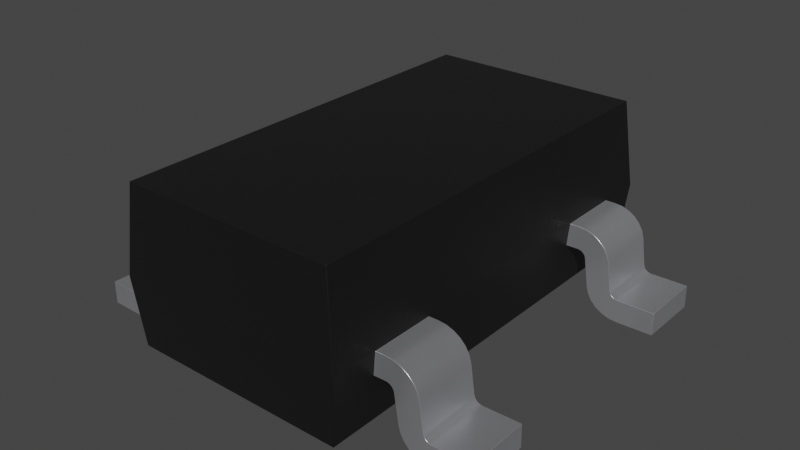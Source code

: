 # Source: SOT-23-5.blend  (saved by Blender 4.1.23; exported with 4.5.12 LTS)
import bpy
from mathutils import Matrix  # noqa: F401  (used for matrix-valued properties, if any)

bpy.ops.wm.read_factory_settings(use_empty=True)
scene = bpy.context.scene
scene.name = 'Scene'

# ---- collections
col_sot_23_5 = bpy.data.collections.new('SOT-23-5'); scene.collection.children.link(col_sot_23_5)

# ---- materials (node trees are filled in below, after node groups)
mat_metal_pins = bpy.data.materials.new('metal_pins')
mat_metal_pins.use_transparent_shadow = False
mat_metal_pins.preview_render_type = 'CUBE'
mat_plastic_chip = bpy.data.materials.new('plastic_chip')
mat_plastic_chip.use_transparent_shadow = False
mat_plastic_chip.preview_render_type = 'CUBE'

# ---- node groups
ng_auto_smooth_001 = bpy.data.node_groups.new('Auto Smooth.001', 'GeometryNodeTree')
_s = ng_auto_smooth_001.interface.new_socket(name='Geometry', in_out='OUTPUT', socket_type='NodeSocketGeometry')
_s = ng_auto_smooth_001.interface.new_socket(name='Geometry', in_out='INPUT', socket_type='NodeSocketGeometry')
_s = ng_auto_smooth_001.interface.new_socket(name='Angle', in_out='INPUT', socket_type='NodeSocketFloat')
_s.subtype = 'ANGLE'
_s.min_value = 0.0
_s.max_value = 3.142
ng_auto_smooth_001.is_modifier = True
_N = ng_auto_smooth_001.nodes; _L = ng_auto_smooth_001.links
n0 = _N.new('NodeGroupOutput'); n0.name = 'Group Output'; n0.location = (480, -100)
n1 = _N.new('NodeGroupInput'); n1.name = 'Group Input'; n1.location = (-420, -300)
n2 = _N.new('NodeGroupInput'); n2.name = 'Group Input.001'; n2.location = (-60, -100)
n3 = _N.new('GeometryNodeSetShadeSmooth'); n3.name = 'Set Shade Smooth'; n3.location = (120, -100)
n3.domain = 'EDGE'
n4 = _N.new('GeometryNodeSetShadeSmooth'); n4.name = 'Set Shade Smooth.001'; n4.location = (300, -100)
n5 = _N.new('GeometryNodeInputMeshEdgeAngle'); n5.name = 'Edge Angle'; n5.location = (-420, -220)
n6 = _N.new('GeometryNodeInputEdgeSmooth'); n6.name = 'Is Edge Smooth'; n6.location = (-60, -160)
n7 = _N.new('GeometryNodeInputShadeSmooth'); n7.name = 'Is Face Smooth'; n7.location = (-240, -340)
n8 = _N.new('FunctionNodeBooleanMath'); n8.name = 'Boolean Math'; n8.location = (-60, -220)
n9 = _N.new('FunctionNodeCompare'); n9.name = 'Compare'; n9.location = (-240, -180)
n9.operation = 'LESS_EQUAL'
_L.new(n5.outputs[0], n9.inputs[0])
_L.new(n4.outputs[0], n0.inputs[0])
_L.new(n1.outputs[1], n9.inputs[1])
_L.new(n9.outputs[0], n8.inputs[0])
_L.new(n7.outputs[0], n8.inputs[1])
_L.new(n2.outputs[0], n3.inputs[0])
_L.new(n6.outputs[0], n3.inputs[1])
_L.new(n3.outputs[0], n4.inputs[0])
_L.new(n8.outputs[0], n3.inputs[2])
n0.is_active_output = True

# ---- material node trees
mat_metal_pins.use_nodes = True; mat_metal_pins.node_tree.nodes.clear()
_N = mat_metal_pins.node_tree.nodes; _L = mat_metal_pins.node_tree.links
n0 = _N.new('ShaderNodeMapping'); n0.name = 'Mapping'; n0.location = (-1447, -91)
n0.inputs[3].default_value = (4.8, 1.2, 1.1)
n1 = _N.new('ShaderNodeBsdfPrincipled'); n1.name = 'Principled BSDF'; n1.location = (-560, 254)
n1.distribution = 'GGX'
n1.subsurface_method = 'BURLEY'
n1.inputs[1].default_value = 0.7818
n1.inputs[2].default_value = 0.2886
n1.inputs[3].default_value = 1.45
n1.inputs[13].default_value = 0.0
n1.inputs[27].default_value = (0.0, 0.0, 0.0, 1.0)
n1.inputs[28].default_value = 1.0
n2 = _N.new('ShaderNodeOutputMaterial'); n2.name = 'Material Output.002'; n2.location = (-205, 253)
n2.width = 213
n3 = _N.new('ShaderNodeTexNoise'); n3.name = 'Noise Texture.002'; n3.location = (-1228, -73)
n3.inputs[2].default_value = 0.1
n3.inputs[3].default_value = 7.0
n3.inputs[4].default_value = 0.6
n3.inputs[8].default_value = 0.4
n4 = _N.new('ShaderNodeTexCoord'); n4.name = 'Texture Coordinate'; n4.location = (-1636, -116)
n5 = _N.new('ShaderNodeMix'); n5.name = 'Mix.001'; n5.location = (-921, 45)
n5.data_type = 'RGBA'
n5.inputs[6].default_value = (0.9398, 0.9547, 1.0, 1.0)
n5.inputs[7].default_value = (0.13, 0.1259, 0.1359, 1.0)
n6 = _N.new('ShaderNodeBump'); n6.name = 'Bump.001'; n6.location = (-1001, -227)
n6.inputs[0].default_value = 0.05
n6.inputs[1].default_value = 0.01
n6.inputs[2].default_value = 1.0
_L.new(n1.outputs[0], n2.inputs[0])
_L.new(n3.outputs[0], n6.inputs[3])
_L.new(n0.outputs[0], n3.inputs[0])
_L.new(n3.outputs[0], n5.inputs[0])
_L.new(n4.outputs[3], n0.inputs[0])
_L.new(n5.outputs[2], n1.inputs[0])
_L.new(n6.outputs[0], n1.inputs[5])
n2.is_active_output = True
mat_plastic_chip.use_nodes = True; mat_plastic_chip.node_tree.nodes.clear()
_N = mat_plastic_chip.node_tree.nodes; _L = mat_plastic_chip.node_tree.links
n0 = _N.new('ShaderNodeBsdfPrincipled'); n0.name = 'Principled BSDF'; n0.location = (10, 300)
n0.distribution = 'GGX'
n0.subsurface_method = 'BURLEY'
n0.inputs[0].default_value = (0.009312, 0.009312, 0.009312, 1.0)
n0.inputs[1].default_value = 0.1372
n0.inputs[2].default_value = 0.3706
n0.inputs[3].default_value = 1.45
n0.inputs[27].default_value = (0.0, 0.0, 0.0, 1.0)
n0.inputs[28].default_value = 1.0
n1 = _N.new('ShaderNodeOutputMaterial'); n1.name = 'Material Output'; n1.location = (300, 300)
n2 = _N.new('ShaderNodeTexNoise'); n2.name = 'Noise Texture'; n2.location = (-893, 54)
n2.inputs[2].default_value = 200.0
n2.inputs[3].default_value = 3.6
n2.inputs[4].default_value = 0.8375
n3 = _N.new('ShaderNodeBump'); n3.name = 'Bump'; n3.location = (-604, -53)
n3.inputs[0].default_value = 0.08
n3.inputs[1].default_value = 1.0
n3.inputs[2].default_value = 1.0
_L.new(n0.outputs[0], n1.inputs[0])
_L.new(n2.outputs[0], n3.inputs[3])
_L.new(n3.outputs[0], n0.inputs[5])
n1.is_active_output = True

# ---- world
world_world_001 = bpy.data.worlds.new('World.001'); scene.world = world_world_001
world_world_001.use_nodes = True; world_world_001.node_tree.nodes.clear()
_N = world_world_001.node_tree.nodes; _L = world_world_001.node_tree.links
n0 = _N.new('ShaderNodeBackground'); n0.name = 'Background'; n0.location = (10, 300)
n0.inputs[0].default_value = (0.05, 0.05, 0.05, 1.0)
n1 = _N.new('ShaderNodeOutputWorld'); n1.name = 'World Output'; n1.location = (300, 300)
_L.new(n0.outputs[0], n1.inputs[0])
n1.is_active_output = True
world_world_001.use_sun_shadow = False
world_world_001.sun_shadow_jitter_overblur = 0.0

# ---- meshes
me_sot_23_5 = bpy.data.meshes.new('SOT-23-5')
me_sot_23_5.from_pydata([(-0.7926, -1.451, 0.5658), (-0.7476, -1.405, 1.153), (0.7752, -1.451, 0.5658), (0.7125, -1.405, 1.153), (0.7123, 1.402, 1.153), (-0.7478, 1.402, 1.153), (0.7748, 1.449, 0.5652), (-0.7915, 1.449, 0.5658), (0.7264, 1.412, 0.09578), (-0.7517, 1.412, 0.09578), (0.7266, -1.412, 0.09578), (-0.7514, -1.412, 0.09578), (-0.7927, 0.6998, 0.5648), (-0.7927, -0.7014, 0.5648), (-0.7927, -1.137, 0.5648), (0.775, -1.137, 0.5658), (-1.139, -1.137, 0.1616), (0.7615, 1.135, 0.4102), (0.775, 1.135, 0.5658), (0.759, 0.7004, 0.4095), (0.7592, -0.7016, 0.4102), (-0.7804, -0.7014, 0.4085), (-0.7804, -1.136, 0.4085), (0.7617, -1.137, 0.4095), (-0.7804, 1.135, 0.4085), (-0.7927, -0.2187, 0.5648), (-0.7927, 1.135, 0.5648), (-0.7804, 0.7001, 0.4085), (-0.7804, -0.2184, 0.4085), (-0.9426, 0.6998, 0.1785), (-0.7804, 0.2166, 0.4085), (-0.7927, 0.2166, 0.5648), (0.7751, -0.7016, 0.5658), (-1.042, -1.137, 0.4793), (0.775, 0.7004, 0.5658), (0.8384, 0.7004, 0.5668), (1.064, 0.7004, 0.3883), (1.091, 0.7004, 0.2011), (1.399, 0.7004, 0.16), (1.15, 0.7004, 0.0009919), (0.9249, 0.7004, 0.1795), (0.8971, 1.136, 0.3667), (0.8408, 1.135, 0.4114), (0.8937, 1.136, 0.3788), (0.8781, 1.135, 0.3989), (0.8669, 1.135, 0.4059), (0.8542, 1.135, 0.4101), (0.892, 1.136, 0.5616), (0.9876, 1.136, 0.5171), (0.9386, 0.7004, 0.1313), (0.9644, 0.7004, 0.08748), (1.001, 0.7004, 0.0507), (1.096, 0.7004, 0.006166), (1.399, 0.7004, 0.004544), (1.101, 0.7004, 0.178), (1.095, 0.7004, 0.189), (1.05, 0.7004, 0.4365), (1.024, 0.7004, 0.4803), (0.8543, 0.7004, 0.4095), (0.8937, 0.7004, 0.3782), (0.8409, 0.7004, 0.4108), (0.8971, 0.7004, 0.3661), (0.8669, 0.7004, 0.4052), (0.8782, 0.7004, 0.3983), (0.8873, 0.7004, 0.3891), (0.8872, 1.136, 0.3898), (1.148, 0.7004, 0.1564), (1.134, 0.7004, 0.1577), (1.122, 0.7004, 0.1619), (1.11, 0.7004, 0.1689), (1.134, 1.136, 0.1583), (1.05, -0.7014, 0.4365), (0.8384, -0.7014, 0.5668), (0.9386, -0.7014, 0.1319), (0.9644, -0.7014, 0.0881), (1.046, -0.7014, 0.02368), (1.096, -0.7014, 0.006787), (0.9249, -0.7014, 0.1801), (1.134, -0.7014, 0.1583), (1.121, -0.7014, 0.1626), (1.101, -0.7014, 0.1787), (1.11, -0.7014, 0.1695), (1.095, -0.7014, 0.1896), (0.9428, -0.7014, 0.5447), (1.064, -0.7014, 0.3883), (1.001, -0.7014, 0.05132), (1.4, -0.7014, 0.005165), (1.15, -0.7014, 0.001613), (1.397, -0.7014, 0.1606), (0.8921, -1.137, 0.5616), (0.9428, -1.137, 0.5447), (0.9876, -1.137, 0.5171), (1.024, -0.7013, 0.4803), (1.046, -1.137, 0.02306), (1.046, 0.7004, 0.02306), (0.8384, 1.135, 0.5668), (0.9876, 0.7004, 0.5171), (0.9428, 0.7004, 0.5447), (0.8921, 0.7004, 0.5616), (1.11, -1.137, 0.1689), (1.122, -1.137, 0.1619), (1.134, -1.137, 0.1577), (1.148, -1.137, 0.1564), (0.8872, -0.7014, 0.3898), (0.8873, -1.137, 0.3891), (0.8782, -1.137, 0.3983), (0.8669, -1.137, 0.4052), (0.8971, -1.137, 0.3661), (0.8409, -1.137, 0.4108), (0.8937, -1.137, 0.3782), (0.8543, -1.137, 0.4095), (1.024, -1.137, 0.4803), (1.05, -1.137, 0.4365), (1.095, -1.137, 0.189), (1.101, -1.137, 0.178), (1.399, -1.137, 0.004544), (1.096, -1.137, 0.006166), (1.001, -1.137, 0.0507), (0.9644, -1.137, 0.08748), (0.9386, -1.137, 0.1313), (0.9876, -0.7013, 0.5171), (0.892, -0.7014, 0.5616), (0.8542, -0.7017, 0.4101), (0.8669, -0.7017, 0.4059), (0.8781, -0.7017, 0.3989), (0.8937, -0.7014, 0.3788), (0.8408, -0.7016, 0.4114), (0.8971, -0.7014, 0.3667), (0.9249, -1.137, 0.1795), (1.15, -1.137, 0.0009919), (1.399, -1.137, 0.16), (1.148, -0.7012, 0.157), (1.091, -1.137, 0.2011), (1.064, -1.137, 0.3883), (1.091, -0.7013, 0.2017), (0.8384, -1.137, 0.5668), (1.091, 1.136, 0.2017), (1.148, 1.136, 0.157), (1.397, 1.136, 0.1606), (1.15, 1.136, 0.001613), (1.4, 1.136, 0.005165), (1.001, 1.136, 0.05132), (1.064, 1.136, 0.3883), (0.9428, 1.136, 0.5447), (1.095, 1.136, 0.1896), (1.11, 1.136, 0.1695), (1.101, 1.136, 0.1787), (1.121, 1.136, 0.1626), (0.9249, 1.136, 0.1801), (1.096, 1.136, 0.006787), (1.046, 1.136, 0.02368), (0.9644, 1.136, 0.0881), (0.9386, 1.136, 0.1319), (1.024, 1.136, 0.4803), (1.05, 1.136, 0.4365), (-1.119, -1.137, 0.1777), (-1.081, -1.137, 0.3873), (-0.8719, -1.137, 0.4085), (-0.8958, -1.137, 0.3973), (-0.8585, -1.137, 0.4098), (-1.168, -1.137, 0.0), (-0.9098, -0.7014, 0.5606), (-0.9605, -0.7014, 0.5437), (-1.005, -0.7014, 0.5161), (-1.067, -1.137, 0.4356), (-0.8561, -1.136, 0.5658), (-1.063, -0.7014, 0.02207), (-0.9563, -1.137, 0.1303), (-0.9821, -1.137, 0.08648), (-1.063, -1.137, 0.02207), (-1.114, -1.137, 0.005174), (-1.152, -1.137, 0.1574), (-1.128, -0.7014, 0.1679), (-1.139, -0.7014, 0.161), (-1.152, -0.7014, 0.1567), (-1.165, -0.7014, 0.1554), (-0.9049, -1.137, 0.3881), (-0.9049, -0.7014, 0.3881), (-0.8958, -0.7014, 0.3973), (-0.8846, -0.7014, 0.4042), (-0.9148, -0.7014, 0.3651), (-0.8585, -0.7014, 0.4098), (-0.9114, -0.7014, 0.3772), (-0.8719, -0.7014, 0.4085), (-1.042, -0.7014, 0.4793), (-1.068, -0.7014, 0.4356), (-1.112, -0.7014, 0.188), (-1.119, -0.7014, 0.1771), (-1.416, -0.7014, 0.003552), (-1.114, -0.7014, 0.005174), (-1.018, -0.7014, 0.04971), (-0.9821, -0.7014, 0.08648), (-0.9563, -0.7014, 0.1303), (-1.128, -1.137, 0.1685), (-1.112, -1.137, 0.1886), (-1.005, -1.137, 0.5161), (-0.9604, -1.137, 0.5437), (-0.9097, -1.137, 0.5606), (-0.8846, -1.136, 0.4042), (-0.9114, -1.137, 0.3772), (-0.9148, -1.137, 0.3651), (-1.018, -1.137, 0.04971), (-1.416, -1.137, 0.003552), (-0.9426, -0.7014, 0.1785), (-1.168, -0.7014, 0.0), (-1.416, -1.137, 0.1596), (-1.416, -0.7014, 0.159), (-1.165, -1.137, 0.1561), (-1.109, -0.7014, 0.2001), (-1.081, -0.7014, 0.3873), (-1.109, -1.137, 0.2007), (-0.8561, -0.7014, 0.5658), (-0.8561, 0.6998, 0.5658), (-1.063, -0.2187, 0.02207), (-0.9821, -0.2187, 0.08648), (-0.8561, -0.2187, 0.5658), (-1.005, -0.2187, 0.5161), (-0.8719, -0.2187, 0.4085), (-0.8846, -0.2187, 0.4042), (-0.8958, -0.2187, 0.3973), (-1.168, -0.2187, 0.0), (-0.9098, 0.2166, 0.5606), (-0.9605, 0.2166, 0.5437), (-1.005, 0.2166, 0.5161), (-1.067, -0.2188, 0.4356), (-1.042, -0.2188, 0.4793), (-1.063, 0.2166, 0.02207), (-0.9563, -0.2188, 0.1303), (-1.114, -0.2188, 0.005174), (-1.152, -0.2189, 0.1574), (-1.139, -0.2188, 0.1616), (-1.119, -0.2188, 0.1777), (-1.128, 0.2166, 0.1679), (-1.139, 0.2166, 0.161), (-1.152, 0.2166, 0.1567), (-1.165, 0.2166, 0.1554), (-0.9049, -0.2186, 0.3881), (-0.9049, 0.2166, 0.3881), (-0.8958, 0.2166, 0.3973), (-0.8846, 0.2166, 0.4042), (-0.9148, 0.2166, 0.3651), (-0.8585, 0.2166, 0.4098), (-0.9114, 0.2166, 0.3772), (-0.8719, 0.2166, 0.4085), (-1.042, 0.2166, 0.4793), (-1.068, 0.2166, 0.4356), (-1.112, 0.2166, 0.188), (-1.119, 0.2166, 0.1771), (-1.416, 0.2166, 0.003552), (-1.114, 0.2166, 0.005174), (-1.018, 0.2166, 0.04971), (-0.9821, 0.2166, 0.08648), (-0.9563, 0.2166, 0.1303), (-1.128, -0.2188, 0.1685), (-1.112, -0.2188, 0.1886), (-0.9604, -0.2188, 0.5437), (-0.9097, -0.2186, 0.5606), (-1.081, -0.2188, 0.3873), (-0.9114, -0.2186, 0.3772), (-0.8585, -0.2184, 0.4098), (-0.9148, -0.2186, 0.3651), (-1.018, -0.2188, 0.04971), (-1.416, -0.2189, 0.003552), (-0.9426, 0.2166, 0.1785), (-1.168, 0.2166, 0.0), (-1.416, -0.2189, 0.1596), (-1.416, 0.2166, 0.159), (-1.165, -0.2189, 0.1561), (-1.109, 0.2166, 0.2001), (-1.081, 0.2166, 0.3873), (-1.109, -0.2188, 0.2007), (-0.8561, 0.2166, 0.5658), (-1.128, 0.6998, 0.1685), (-0.8719, 0.6998, 0.4085), (-0.8846, 0.6998, 0.4042), (-0.8958, 0.6998, 0.3973), (-0.9098, 1.135, 0.5606), (-0.9605, 1.135, 0.5437), (-1.005, 1.135, 0.5161), (-1.067, 0.6997, 0.4356), (-1.042, 0.6997, 0.4793), (-1.063, 1.135, 0.02207), (-0.9563, 0.6997, 0.1303), (-0.9821, 0.6997, 0.08648), (-1.063, 0.6997, 0.02207), (-1.114, 0.6997, 0.005174), (-1.152, 0.6997, 0.1574), (-1.139, 0.6997, 0.1616), (-1.119, 0.6997, 0.1777), (-1.128, 1.135, 0.1679), (-1.139, 1.135, 0.161), (-1.152, 1.135, 0.1567), (-1.165, 1.135, 0.1554), (-0.9049, 0.6999, 0.3881), (-0.9049, 1.135, 0.3881), (-0.8958, 1.135, 0.3973), (-0.8846, 1.135, 0.4042), (-0.9148, 1.135, 0.3651), (-0.8585, 1.135, 0.4098), (-0.9114, 1.135, 0.3772), (-0.8719, 1.135, 0.4085), (-1.042, 1.135, 0.4793), (-1.068, 1.135, 0.4356), (-1.112, 1.135, 0.188), (-1.119, 1.135, 0.1771), (-1.416, 1.135, 0.003552), (-1.114, 1.135, 0.005174), (-1.018, 1.135, 0.04971), (-0.9821, 1.135, 0.08648), (-0.9563, 1.135, 0.1303), (-1.112, 0.6997, 0.1886), (-1.005, 0.6997, 0.5161), (-0.9604, 0.6997, 0.5437), (-0.9097, 0.6999, 0.5606), (-1.081, 0.6997, 0.3873), (-0.9114, 0.6999, 0.3772), (-0.8585, 0.7001, 0.4098), (-0.9148, 0.6999, 0.3651), (-1.018, 0.6997, 0.04971), (-1.416, 0.6996, 0.003552), (-0.9426, 1.135, 0.1785), (-1.168, 0.6996, 0.0), (-1.168, 1.135, 0.0), (-1.416, 0.6996, 0.1596), (-1.416, 1.135, 0.159), (-1.165, 0.6996, 0.1561), (-1.109, 1.135, 0.2001), (-1.081, 1.135, 0.3873), (-1.109, 0.6997, 0.2007), (-0.8561, 1.135, 0.5658), (-0.9426, -1.137, 0.1785), (-0.9426, -0.2187, 0.1785)], [], [(36, 37, 136, 142), (4, 6, 7, 5), (52, 94, 150, 149), (45, 44, 63, 62), (148, 40, 61, 41), (137, 66, 38, 138), (44, 65, 64, 63), (19, 17, 42, 60), (46, 45, 62, 58), (52, 149, 139, 39), (43, 41, 61, 59), (3, 4, 5, 1), (58, 60, 42, 46), (8, 9, 7, 6), (35, 98, 47, 95), (67, 66, 137, 70), (147, 145, 69, 68), (144, 55, 54, 146), (2, 0, 11, 10), (57, 56, 154, 153), (97, 143, 47, 98), (97, 96, 48, 143), (146, 54, 69, 145), (64, 65, 43, 59), (96, 57, 153, 48), (36, 142, 154, 56), (70, 147, 68, 67), (144, 136, 37, 55), (94, 51, 141, 150), (40, 148, 152, 49), (50, 49, 152, 151), (50, 151, 141, 51), (330, 203, 180, 200), (171, 16, 173, 174), (281, 307, 318, 284), (274, 275, 295, 296), (301, 302, 279, 280), (306, 281, 284, 285), (198, 158, 178, 179), (166, 190, 201, 169), (8, 10, 11, 9), (53, 39, 139, 140), (2, 3, 1, 0), (18, 34, 35, 95), (286, 287, 290, 291), (305, 319, 323, 324), (26, 7, 9, 11, 0, 14, 22, 21, 13, 25, 28, 30, 31, 12, 27, 24), (5, 7, 26, 12, 31, 25, 13, 14, 0, 1), (2, 10, 8, 6, 18, 17, 19, 34, 32, 20, 23, 15), (278, 301, 280, 311), (29, 320, 297, 317), (12, 26, 329, 212), (327, 314, 279, 302), (294, 293, 315, 299), (209, 156, 164, 185), (163, 184, 33, 195), (177, 176, 199, 182), (14, 13, 211, 165), (188, 202, 205, 206), (189, 166, 169, 170), (116, 93, 75, 76), (32, 15, 135, 72), (115, 86, 88, 130), (93, 117, 85, 75), (123, 124, 105, 106), (104, 103, 125, 109), (91, 111, 92, 120), (133, 84, 71, 112), (78, 79, 100, 101), (77, 128, 107, 127), (111, 112, 71, 92), (128, 77, 73, 119), (118, 74, 85, 117), (125, 127, 107, 109), (101, 102, 131, 78), (115, 129, 87, 86), (83, 120, 92, 71, 84, 134, 82, 80, 81, 79, 78, 131, 88, 86, 87, 76, 75, 85, 74, 73, 77, 127, 125, 103, 124, 123, 122, 126, 20, 32, 72, 121), (118, 119, 73, 74), (79, 81, 99, 100), (82, 113, 114, 80), (90, 83, 121, 89), (112, 111, 91, 90, 89, 135, 15, 23, 108, 110, 106, 105, 104, 109, 107, 128, 119, 118, 117, 93, 116, 129, 115, 130, 102, 101, 100, 99, 114, 113, 132, 133), (131, 102, 130, 88), (23, 20, 126, 108), (80, 114, 99, 81), (122, 123, 106, 110), (124, 103, 104, 105), (110, 108, 126, 122), (135, 89, 121, 72), (90, 91, 120, 83), (116, 76, 87, 129), (82, 134, 132, 113), (133, 132, 134, 84), (143, 48, 153, 154, 142, 136, 144, 146, 145, 147, 70, 137, 138, 140, 139, 149, 150, 141, 151, 152, 148, 41, 43, 65, 44, 45, 46, 42, 17, 18, 95, 47), (56, 57, 96, 97, 98, 35, 34, 19, 60, 58, 62, 63, 64, 59, 61, 40, 49, 50, 51, 94, 52, 39, 53, 38, 66, 67, 68, 69, 54, 55, 37, 36), (53, 140, 138, 38), (34, 18, 6, 4, 3, 2, 15, 32), (184, 185, 164, 33), (203, 330, 167, 192), (191, 168, 201, 190), (199, 200, 180, 182), (174, 175, 207, 171), (188, 204, 160, 202), (196, 195, 33, 164, 156, 210, 194, 155, 193, 16, 171, 207, 205, 202, 160, 170, 169, 201, 168, 167, 330, 200, 199, 176, 158, 198, 157, 159, 22, 14, 165, 197), (191, 192, 167, 168), (16, 193, 172, 173), (194, 186, 187, 155), (162, 196, 197, 161), (185, 184, 163, 162, 161, 211, 13, 21, 181, 183, 179, 178, 177, 182, 180, 203, 192, 191, 190, 166, 189, 204, 188, 206, 175, 174, 173, 172, 187, 186, 208, 209), (207, 175, 206, 205), (21, 22, 159, 181), (155, 187, 172, 193), (157, 198, 179, 183), (158, 176, 177, 178), (183, 181, 159, 157), (211, 161, 197, 165), (162, 163, 195, 196), (189, 170, 160, 204), (194, 210, 208, 186), (209, 208, 210, 156), (331, 263, 240, 260), (229, 230, 233, 234), (218, 219, 238, 239), (226, 250, 261, 213), (269, 257, 224, 245), (223, 244, 225, 216), (237, 236, 258, 242), (25, 31, 271, 215), (248, 262, 265, 266), (249, 226, 213, 228), (244, 245, 224, 225), (263, 331, 227, 252), (251, 214, 261, 250), (258, 260, 240, 242), (234, 235, 267, 229), (248, 264, 220, 262), (255, 216, 225, 224, 257, 270, 254, 231, 253, 230, 229, 267, 265, 262, 220, 228, 213, 261, 214, 227, 331, 260, 258, 236, 219, 218, 217, 259, 28, 25, 215, 256), (251, 252, 227, 214), (230, 253, 232, 233), (254, 246, 247, 231), (222, 255, 256, 221), (245, 244, 223, 222, 221, 271, 31, 30, 241, 243, 239, 238, 237, 242, 240, 263, 252, 251, 250, 226, 249, 264, 248, 266, 235, 234, 233, 232, 247, 246, 268, 269), (267, 235, 266, 265), (30, 28, 259, 241), (231, 247, 232, 253), (217, 218, 239, 243), (219, 236, 237, 238), (243, 241, 259, 217), (271, 221, 256, 215), (222, 223, 216, 255), (249, 228, 220, 264), (254, 270, 268, 246), (269, 268, 270, 257), (320, 29, 282, 309), (308, 283, 318, 307), (315, 317, 297, 299), (291, 292, 325, 286), (305, 322, 321, 319), (312, 311, 280, 279, 314, 328, 310, 288, 272, 287, 286, 325, 323, 319, 321, 285, 284, 318, 283, 282, 29, 317, 315, 293, 275, 274, 273, 316, 27, 12, 212, 313), (308, 309, 282, 283), (287, 272, 289, 290), (310, 303, 304, 288), (277, 312, 313, 276), (302, 301, 278, 277, 276, 329, 26, 24, 298, 300, 296, 295, 294, 299, 297, 320, 309, 308, 307, 281, 306, 322, 305, 324, 292, 291, 290, 289, 304, 303, 326, 327), (325, 292, 324, 323), (24, 27, 316, 298), (288, 304, 289, 272), (273, 274, 296, 300), (275, 293, 294, 295), (300, 298, 316, 273), (329, 276, 313, 212), (277, 278, 311, 312), (306, 285, 321, 322), (310, 328, 326, 303), (327, 326, 328, 314)])
me_sot_23_5.polygons.foreach_set('use_smooth', [True] * 175)
me_sot_23_5.polygons.foreach_set('material_index', [0, 1, 0, 0, 0, 0, 0, 0, 0, 0, 0, 1, 0, 1, 0, 0, 0, 0, 1, 0, 0, 0, 0, 0, 0, 0, 0, 0, 0, 0, 0, 0, 0, 0, 0, 0, 0, 0, 0, 0, 1, 0, 1, 0, 0, 0, 1, 1, 1, 0, 0, 0, 0, 0, 0, 0, 0, 0, 0, 0, 0, 0, 0, 0, 0, 0, 0, 0, 0, 0, 0, 0, 0, 0, 0, 0, 0, 0, 0, 0, 0, 0, 0, 0, 0, 0, 0, 0, 0, 0, 0, 0, 0, 0, 0, 0, 1, 0, 0, 0, 0, 0, 0, 0, 0, 0, 0, 0, 0, 0, 0, 0, 0, 0, 0, 0, 0, 0, 0, 0, 0, 0, 0, 0, 0, 0, 0, 0, 0, 0, 0, 0, 0, 0, 0, 0, 0, 0, 0, 0, 0, 0, 0, 0, 0, 0, 0, 0, 0, 0, 0, 0, 0, 0, 0, 0, 0, 0, 0, 0, 0, 0, 0, 0, 0, 0, 0, 0, 0, 0, 0, 0, 0, 0, 0])
_k = set([(0, 1), (0, 2), (0, 11), (0, 14), (1, 3), (1, 5), (2, 3), (2, 10), (2, 15), (3, 4), (4, 5), (4, 6), (5, 7), (6, 7), (6, 8), (6, 18), (7, 9), (7, 26), (8, 9), (8, 10), (9, 11), (10, 11), (12, 26), (12, 27), (12, 31), (12, 212), (13, 14), (13, 21), (13, 25), (13, 211), (14, 22), (14, 165), (15, 23), (15, 32), (15, 135), (16, 171), (16, 193), (17, 18), (17, 19), (17, 42), (18, 34), (18, 95), (19, 34), (19, 60), (20, 23), (20, 32), (20, 126), (21, 22), (21, 181), (22, 159), (23, 108), (24, 26), (24, 27), (24, 298), (25, 28), (25, 31), (25, 215), (26, 329), (27, 316), (28, 30), (28, 259), (29, 282), (29, 317), (30, 31), (30, 241), (31, 271), (32, 34), (32, 72), (33, 164), (33, 195), (34, 35), (35, 98), (36, 37), (36, 56), (37, 55), (38, 53), (38, 66), (38, 138), (39, 52), (39, 53), (40, 49), (40, 61), (41, 43), (41, 148), (42, 46), (43, 65), (44, 45), (44, 65), (45, 46), (47, 95), (47, 143), (48, 143), (48, 153), (49, 50), (50, 51), (51, 94), (52, 94), (53, 140), (54, 55), (54, 69), (56, 57), (57, 96), (58, 60), (58, 62), (59, 61), (59, 64), (62, 63), (63, 64), (66, 67), (67, 68), (68, 69), (70, 137), (70, 147), (71, 84), (71, 92), (72, 121), (73, 74), (73, 77), (74, 85), (75, 76), (75, 85), (76, 87), (77, 127), (78, 79), (78, 131), (79, 81), (80, 81), (80, 82), (82, 134), (83, 120), (83, 121), (84, 134), (86, 87), (86, 88), (86, 115), (88, 130), (88, 131), (89, 90), (89, 135), (90, 91), (91, 111), (92, 120), (93, 116), (93, 117), (96, 97), (97, 98), (99, 100), (99, 114), (100, 101), (101, 102), (102, 130), (103, 124), (103, 125), (104, 105), (104, 109), (105, 106), (106, 110), (107, 109), (107, 128), (108, 110), (111, 112), (112, 133), (113, 114), (113, 132), (115, 129), (115, 130), (116, 129), (117, 118), (118, 119), (119, 128), (122, 123), (122, 126), (123, 124), (125, 127), (132, 133), (136, 142), (136, 144), (137, 138), (138, 140), (139, 140), (139, 149), (141, 150), (141, 151), (142, 154), (144, 146), (145, 146), (145, 147), (148, 152), (149, 150), (151, 152), (153, 154), (155, 193), (155, 194), (156, 164), (156, 210), (157, 159), (157, 198), (158, 176), (158, 198), (160, 170), (160, 202), (161, 162), (161, 211), (162, 163), (163, 184), (165, 197), (166, 189), (166, 190), (167, 168), (167, 330), (168, 201), (169, 170), (169, 201), (171, 207), (172, 173), (172, 187), (173, 174), (174, 175), (175, 206), (176, 199), (177, 178), (177, 182), (178, 179), (179, 183), (180, 182), (180, 203), (181, 183), (184, 185), (185, 209), (186, 187), (186, 208), (188, 202), (188, 204), (188, 206), (189, 204), (190, 191), (191, 192), (192, 203), (194, 210), (195, 196), (196, 197), (199, 200), (200, 330), (202, 205), (205, 206), (205, 207), (208, 209), (212, 313), (213, 228), (213, 261), (214, 227), (214, 261), (215, 256), (216, 225), (216, 255), (217, 218), (217, 259), (218, 219), (219, 236), (220, 228), (220, 262), (221, 222), (221, 271), (222, 223), (223, 244), (224, 225), (224, 257), (226, 249), (226, 250), (227, 331), (229, 230), (229, 267), (230, 253), (231, 253), (231, 254), (232, 233), (232, 247), (233, 234), (234, 235), (235, 266), (236, 258), (237, 238), (237, 242), (238, 239), (239, 243), (240, 242), (240, 263), (241, 243), (244, 245), (245, 269), (246, 247), (246, 268), (248, 262), (248, 264), (248, 266), (249, 264), (250, 251), (251, 252), (252, 263), (254, 270), (255, 256), (257, 270), (258, 260), (260, 331), (262, 265), (265, 266), (265, 267), (268, 269), (272, 287), (272, 288), (273, 274), (273, 316), (274, 275), (275, 293), (276, 277), (276, 329), (277, 278), (278, 301), (279, 280), (279, 314), (280, 311), (281, 306), (281, 307), (282, 283), (283, 318), (284, 285), (284, 318), (285, 321), (286, 287), (286, 325), (288, 310), (289, 290), (289, 304), (290, 291), (291, 292), (292, 324), (293, 315), (294, 295), (294, 299), (295, 296), (296, 300), (297, 299), (297, 320), (298, 300), (301, 302), (302, 327), (303, 304), (303, 326), (305, 319), (305, 322), (305, 324), (306, 322), (307, 308), (308, 309), (309, 320), (310, 328), (311, 312), (312, 313), (314, 328), (315, 317), (319, 321), (319, 323), (323, 324), (323, 325), (326, 327)])
me_sot_23_5.attributes.new('sharp_edge', 'BOOLEAN', 'EDGE').data.foreach_set('value', [ (min(e.vertices), max(e.vertices)) in _k for e in me_sot_23_5.edges])
_uv = me_sot_23_5.uv_layers.new(name='UVMap')
_uv.uv.foreach_set('vector', [0.7418, 0.4352, 0.7418, 0.3706, 0.8919, 0.3708, 0.8919, 0.4352, 0.7484, 0.6987, 0.77, 0.4962, 0.2299, 0.4964, 0.245, 0.6987, 0.8809, 0.7418, 0.8634, 0.7418, 0.8634, 0.8919, 0.8809, 0.8919, 0.8018, 0.8918, 0.8056, 0.8918, 0.8056, 0.7418, 0.8018, 0.7418, 0.8919, 0.3634, 0.7418, 0.3632, 0.7418, 0.4275, 0.8919, 0.4277, 0.8985, 0.8919, 0.8986, 0.7418, 0.9851, 0.7418, 0.9847, 0.8919, 0.8918, 0.4388, 0.8919, 0.4357, 0.7418, 0.4354, 0.7418, 0.4386, 0.7646, 0.7418, 0.7654, 0.8918, 0.7928, 0.8918, 0.7928, 0.7418, 0.7974, 0.8918, 0.8018, 0.8918, 0.8018, 0.7418, 0.7974, 0.7418, 0.8809, 0.7418, 0.8809, 0.8919, 0.8994, 0.8919, 0.8994, 0.7418, 0.8919, 0.4319, 0.8919, 0.4277, 0.7418, 0.4275, 0.7418, 0.4317, 0.7485, 0.01572, 0.7484, 0.9837, 0.245, 0.9836, 0.2451, 0.01577, 0.7974, 0.7418, 0.7928, 0.7418, 0.7928, 0.8918, 0.7974, 0.8918, 0.7533, 0.3343, 0.2436, 0.3343, 0.2299, 0.4964, 0.77, 0.4962, 0.7919, 0.7418, 0.8104, 0.7418, 0.8104, 0.8919, 0.7919, 0.8918, 0.8939, 0.7418, 0.8986, 0.7418, 0.8985, 0.8919, 0.8939, 0.892, 0.8895, 0.8919, 0.8857, 0.8919, 0.8857, 0.7418, 0.8896, 0.7418, 0.8919, 0.3666, 0.7418, 0.3664, 0.7418, 0.3627, 0.8919, 0.3629, 0.7701, 0.4964, 0.2295, 0.4964, 0.2438, 0.3343, 0.7534, 0.3343, 0.7418, 0.4669, 0.7418, 0.4518, 0.8919, 0.4518, 0.8919, 0.4669, 0.8279, 0.7418, 0.8279, 0.8919, 0.8104, 0.8919, 0.8104, 0.7418, 0.8279, 0.7418, 0.8434, 0.7418, 0.8434, 0.892, 0.8279, 0.8919, 0.8919, 0.3629, 0.7418, 0.3627, 0.7418, 0.3595, 0.8919, 0.3597, 0.7418, 0.4354, 0.8919, 0.4357, 0.8919, 0.4319, 0.7418, 0.4317, 0.7418, 0.4796, 0.7418, 0.4669, 0.8919, 0.4669, 0.892, 0.4796, 0.7418, 0.4352, 0.8919, 0.4352, 0.8919, 0.4518, 0.7418, 0.4518, 0.8939, 0.892, 0.8895, 0.8919, 0.8896, 0.7418, 0.8939, 0.7418, 0.8919, 0.3666, 0.8919, 0.3708, 0.7418, 0.3706, 0.7418, 0.3664, 0.8634, 0.7418, 0.8479, 0.7418, 0.8479, 0.8919, 0.8634, 0.8919, 0.7418, 0.3632, 0.8919, 0.3634, 0.8919, 0.3467, 0.7418, 0.3465, 0.7418, 0.3314, 0.7418, 0.3465, 0.8919, 0.3467, 0.8919, 0.3316, 0.7418, 0.3314, 0.8919, 0.3316, 0.8919, 0.319, 0.7418, 0.3187, 0.1083, 0.3628, 0.2584, 0.3628, 0.2584, 0.4272, 0.1084, 0.4272, 0.1057, 0.1083, 0.11, 0.1083, 0.11, 0.2584, 0.1057, 0.2584, 0.1362, 0.8917, 0.1516, 0.8917, 0.1516, 0.7416, 0.1362, 0.7416, 0.1978, 0.7416, 0.1939, 0.7416, 0.1939, 0.8917, 0.1978, 0.8917, 0.8917, 0.4665, 0.8917, 0.4515, 0.7416, 0.4515, 0.7416, 0.4665, 0.1187, 0.8917, 0.1362, 0.8917, 0.1362, 0.7416, 0.1187, 0.7416, 0.1978, 0.1085, 0.1939, 0.1083, 0.1939, 0.2584, 0.1978, 0.2584, 0.1362, 0.2584, 0.1516, 0.2584, 0.1516, 0.1083, 0.1362, 0.1083, 0.7533, 0.9871, 0.7534, 0.01343, 0.2438, 0.01334, 0.2436, 0.9871, 0.9851, 0.7418, 0.8994, 0.7418, 0.8994, 0.8919, 0.9855, 0.8919, 0.7701, 0.4964, 0.7485, 0.6987, 0.2451, 0.6987, 0.2295, 0.4964, 0.7701, 0.8918, 0.7701, 0.7418, 0.7919, 0.7418, 0.7919, 0.8918, 0.1057, 0.7416, 0.11, 0.7416, 0.11, 0.8917, 0.1057, 0.8917, 0.8917, 0.3025, 0.7416, 0.3025, 0.7416, 0.3563, 0.8917, 0.3561, 0.8917, 0.496, 1.0, 0.4964, 0.9871, 0.3343, 0.01334, 0.3343, 0.0, 0.4964, 0.1083, 0.496, 0.1084, 0.4421, 0.2584, 0.4421, 0.2584, 0.496, 0.4249, 0.496, 0.425, 0.4421, 0.575, 0.4421, 0.575, 0.496, 0.7416, 0.496, 0.7417, 0.4421, 0.8917, 0.4421, 0.9836, 0.6987, 1.0, 0.4964, 0.8917, 0.496, 0.7416, 0.496, 0.575, 0.496, 0.4249, 0.496, 0.2584, 0.496, 0.1083, 0.496, 0.0, 0.4964, 0.01577, 0.6987, 2.435e-05, 0.4964, 0.01343, 0.3343, 0.9871, 0.3343, 1.0, 0.4962, 0.8918, 0.4964, 0.8918, 0.4427, 0.7418, 0.4425, 0.7418, 0.4964, 0.2584, 0.4964, 0.2584, 0.4427, 0.1084, 0.4425, 0.1084, 0.4964, 0.8917, 0.4792, 0.8917, 0.4665, 0.7416, 0.4665, 0.7416, 0.4792, 0.7416, 0.3628, 0.8917, 0.3628, 0.8917, 0.4272, 0.7416, 0.4272, 0.2295, 0.7416, 0.2295, 0.8917, 0.2076, 0.8917, 0.2076, 0.7416, 0.8917, 0.4348, 0.7416, 0.4348, 0.7416, 0.4515, 0.8917, 0.4515, 0.8917, 0.4351, 0.7416, 0.4351, 0.7416, 0.4313, 0.8917, 0.4313, 0.2584, 0.4348, 0.1083, 0.4348, 0.1083, 0.4515, 0.2584, 0.4515, 0.2584, 0.4792, 0.2584, 0.4665, 0.1083, 0.4665, 0.1083, 0.4792, 0.2584, 0.4351, 0.1084, 0.4351, 0.1084, 0.4313, 0.2584, 0.4313, 0.2295, 0.1083, 0.2295, 0.2584, 0.2076, 0.2584, 0.2076, 0.1085, 0.2584, 0.3025, 0.1083, 0.3025, 0.1083, 0.3563, 0.2584, 0.3561, 0.1187, 0.2584, 0.1362, 0.2584, 0.1362, 0.1083, 0.1187, 0.1083, 0.8809, 0.1084, 0.8634, 0.1084, 0.8634, 0.2585, 0.8809, 0.2585, 0.7701, 0.2584, 0.7701, 0.1084, 0.7919, 0.1084, 0.7919, 0.2585, 0.1084, 0.3028, 0.2585, 0.303, 0.2585, 0.3566, 0.1084, 0.3564, 0.8634, 0.1084, 0.8479, 0.1084, 0.8479, 0.2585, 0.8634, 0.2585, 0.8018, 0.2583, 0.8056, 0.2583, 0.8056, 0.1084, 0.8018, 0.1084, 0.1084, 0.4354, 0.2584, 0.4357, 0.2584, 0.4319, 0.1084, 0.4317, 0.1084, 0.4796, 0.1084, 0.4669, 0.2585, 0.4669, 0.2585, 0.4796, 0.1084, 0.4352, 0.2585, 0.4352, 0.2585, 0.4518, 0.1084, 0.4518, 0.8939, 0.2585, 0.8895, 0.2585, 0.8896, 0.1084, 0.8939, 0.1084, 0.2585, 0.3634, 0.1084, 0.3632, 0.1084, 0.4275, 0.2584, 0.4277, 0.1084, 0.4669, 0.1084, 0.4518, 0.2585, 0.4518, 0.2585, 0.4669, 0.1084, 0.3632, 0.2585, 0.3634, 0.2585, 0.3467, 0.1084, 0.3465, 0.1084, 0.3314, 0.2585, 0.3316, 0.2585, 0.319, 0.1084, 0.3187, 0.2584, 0.4319, 0.2584, 0.4277, 0.1084, 0.4275, 0.1084, 0.4317, 0.8939, 0.1084, 0.8986, 0.1084, 0.8985, 0.2585, 0.8939, 0.2585, 0.9851, 0.1084, 0.8994, 0.1084, 0.8994, 0.2585, 0.9855, 0.2585, 0.8279, 0.4891, 0.8434, 0.4796, 0.8559, 0.4669, 0.8648, 0.4518, 0.8696, 0.4352, 0.8791, 0.3708, 0.8803, 0.3666, 0.8825, 0.3629, 0.8857, 0.3597, 0.8895, 0.3573, 0.8939, 0.3559, 0.8985, 0.3554, 0.9847, 0.3566, 0.9855, 0.303, 0.8994, 0.3018, 0.8809, 0.3036, 0.8634, 0.3094, 0.8479, 0.319, 0.8354, 0.3316, 0.8265, 0.3467, 0.8217, 0.3634, 0.8122, 0.4277, 0.811, 0.4319, 0.8088, 0.4357, 0.8056, 0.4388, 0.8018, 0.4412, 0.7974, 0.4427, 0.7928, 0.4431, 0.7646, 0.4427, 0.7701, 0.4964, 0.7919, 0.4967, 0.8104, 0.4949, 0.1084, 0.3314, 0.1084, 0.3465, 0.2585, 0.3467, 0.2585, 0.3316, 0.8895, 0.2585, 0.8857, 0.2585, 0.8857, 0.1084, 0.8896, 0.1084, 0.2585, 0.3666, 0.1084, 0.3664, 0.1084, 0.3627, 0.2585, 0.3629, 0.8279, 0.1084, 0.8279, 0.2585, 0.8104, 0.2584, 0.8104, 0.1084, 0.8648, 0.4518, 0.8559, 0.4669, 0.8434, 0.4796, 0.8279, 0.4891, 0.8104, 0.4949, 0.7919, 0.4967, 0.7701, 0.4964, 0.7655, 0.4425, 0.7928, 0.4429, 0.7974, 0.4425, 0.8018, 0.441, 0.8056, 0.4386, 0.8088, 0.4354, 0.811, 0.4317, 0.8122, 0.4275, 0.8218, 0.3632, 0.8265, 0.3465, 0.8354, 0.3314, 0.8479, 0.3187, 0.8634, 0.3092, 0.8809, 0.3034, 0.8994, 0.3016, 0.9851, 0.3028, 0.9851, 0.3564, 0.8986, 0.3552, 0.8939, 0.3557, 0.8896, 0.3571, 0.8857, 0.3595, 0.8826, 0.3627, 0.8803, 0.3664, 0.8791, 0.3706, 0.8696, 0.4352, 0.8985, 0.2585, 0.8986, 0.1084, 0.9851, 0.1084, 0.9847, 0.2585, 0.7655, 0.1084, 0.7646, 0.2584, 0.7928, 0.2584, 0.7928, 0.1084, 0.2585, 0.3629, 0.1084, 0.3627, 0.1084, 0.3595, 0.2585, 0.3597, 0.7974, 0.2583, 0.8018, 0.2583, 0.8018, 0.1084, 0.7974, 0.1084, 0.2583, 0.4388, 0.2584, 0.4357, 0.1084, 0.4354, 0.1084, 0.4386, 0.7974, 0.1084, 0.7928, 0.1084, 0.7928, 0.2584, 0.7974, 0.2583, 0.7919, 0.1084, 0.8104, 0.1084, 0.8104, 0.2584, 0.7919, 0.2585, 0.8279, 0.1084, 0.8434, 0.1084, 0.8434, 0.2585, 0.8279, 0.2585, 0.8809, 0.1084, 0.8809, 0.2585, 0.8994, 0.2585, 0.8994, 0.1084, 0.2585, 0.3666, 0.2585, 0.3708, 0.1084, 0.3706, 0.1084, 0.3664, 0.1084, 0.4352, 0.1084, 0.3706, 0.2585, 0.3708, 0.2585, 0.4352, 0.8279, 0.4891, 0.8434, 0.4796, 0.8559, 0.4669, 0.8648, 0.4518, 0.8696, 0.4352, 0.8791, 0.3708, 0.8803, 0.3666, 0.8825, 0.3629, 0.8857, 0.3597, 0.8895, 0.3573, 0.8939, 0.3559, 0.8985, 0.3554, 0.9847, 0.3566, 0.9855, 0.303, 0.8994, 0.3018, 0.8809, 0.3036, 0.8634, 0.3094, 0.8479, 0.319, 0.8354, 0.3316, 0.8265, 0.3467, 0.8217, 0.3634, 0.8122, 0.4277, 0.811, 0.4319, 0.8088, 0.4357, 0.8056, 0.4388, 0.8018, 0.4412, 0.7974, 0.4427, 0.7928, 0.4431, 0.7654, 0.4427, 0.7701, 0.4964, 0.7919, 0.4967, 0.8104, 0.4949, 0.8648, 0.4518, 0.8559, 0.4669, 0.8434, 0.4796, 0.8279, 0.4891, 0.8104, 0.4949, 0.7919, 0.4967, 0.7701, 0.4964, 0.7646, 0.4425, 0.7928, 0.4429, 0.7974, 0.4425, 0.8018, 0.441, 0.8056, 0.4386, 0.8088, 0.4354, 0.811, 0.4317, 0.8122, 0.4275, 0.8218, 0.3632, 0.8265, 0.3465, 0.8354, 0.3314, 0.8479, 0.3187, 0.8634, 0.3092, 0.8809, 0.3034, 0.8994, 0.3016, 0.9851, 0.3028, 0.9851, 0.3564, 0.8986, 0.3552, 0.8939, 0.3557, 0.8896, 0.3571, 0.8857, 0.3595, 0.8826, 0.3627, 0.8803, 0.3664, 0.8791, 0.3706, 0.8696, 0.4352, 0.7418, 0.3028, 0.8919, 0.303, 0.8919, 0.3566, 0.7418, 0.3564, 0.7418, 0.4964, 0.8918, 0.4964, 1.0, 0.4962, 0.9837, 0.6987, 0.01572, 0.6987, 2.435e-05, 0.4964, 0.1084, 0.4964, 0.2584, 0.4964, 0.2584, 0.4665, 0.2584, 0.4515, 0.1083, 0.4515, 0.1083, 0.4665, 0.2584, 0.3628, 0.1083, 0.3628, 0.1083, 0.3462, 0.2584, 0.3462, 0.2584, 0.3311, 0.1083, 0.3311, 0.1083, 0.3184, 0.2584, 0.3184, 0.1084, 0.4313, 0.1084, 0.4272, 0.2584, 0.4272, 0.2584, 0.4313, 0.1057, 0.2584, 0.101, 0.2584, 0.101, 0.1083, 0.1057, 0.1083, 0.01448, 0.2584, 0.1002, 0.2584, 0.1002, 0.1083, 0.01448, 0.1083, 0.1717, 0.4888, 0.1562, 0.4792, 0.1436, 0.4665, 0.1347, 0.4515, 0.13, 0.4348, 0.1204, 0.3705, 0.1193, 0.3663, 0.117, 0.3625, 0.1139, 0.3594, 0.11, 0.357, 0.1057, 0.3555, 0.101, 0.3551, 0.01448, 0.3563, 0.01448, 0.3025, 0.1002, 0.3013, 0.1187, 0.303, 0.1362, 0.3089, 0.1516, 0.3184, 0.1642, 0.3311, 0.1731, 0.3462, 0.1778, 0.3628, 0.1874, 0.4272, 0.1886, 0.4313, 0.1908, 0.4351, 0.1939, 0.4383, 0.1978, 0.4407, 0.2022, 0.4421, 0.2068, 0.4426, 0.2337, 0.4421, 0.2295, 0.496, 0.2076, 0.4964, 0.1892, 0.4946, 0.2584, 0.3311, 0.2584, 0.3462, 0.1083, 0.3462, 0.1083, 0.3311, 0.11, 0.1083, 0.1139, 0.1083, 0.1139, 0.2584, 0.11, 0.2584, 0.1083, 0.3663, 0.2584, 0.3661, 0.2584, 0.3623, 0.1083, 0.3625, 0.1717, 0.2584, 0.1717, 0.1083, 0.1892, 0.1084, 0.1891, 0.2584, 0.1347, 0.4515, 0.1436, 0.4665, 0.1562, 0.4792, 0.1717, 0.4888, 0.1891, 0.4946, 0.2076, 0.4964, 0.2295, 0.496, 0.2337, 0.4421, 0.2068, 0.4426, 0.2022, 0.4421, 0.1978, 0.4407, 0.1939, 0.4383, 0.1908, 0.4351, 0.1886, 0.4313, 0.1874, 0.4272, 0.1778, 0.3628, 0.1731, 0.3462, 0.1642, 0.3311, 0.1516, 0.3184, 0.1362, 0.3089, 0.1187, 0.303, 0.1002, 0.3013, 0.01448, 0.3025, 0.01448, 0.3561, 0.101, 0.3549, 0.1057, 0.3553, 0.11, 0.3568, 0.1139, 0.3591, 0.117, 0.3623, 0.1193, 0.3661, 0.1204, 0.3703, 0.13, 0.4348, 0.101, 0.1083, 0.101, 0.2584, 0.01448, 0.2584, 0.01448, 0.1083, 0.2337, 0.2584, 0.2337, 0.1084, 0.2068, 0.1083, 0.2068, 0.2584, 0.1083, 0.3625, 0.2584, 0.3623, 0.2584, 0.3591, 0.1083, 0.3594, 0.2022, 0.1083, 0.1978, 0.1085, 0.1978, 0.2584, 0.2022, 0.2584, 0.1083, 0.4383, 0.1084, 0.4351, 0.2584, 0.4351, 0.2584, 0.4383, 0.2022, 0.2584, 0.2068, 0.2584, 0.2068, 0.1083, 0.2022, 0.1083, 0.2076, 0.2584, 0.1891, 0.2584, 0.1892, 0.1084, 0.2076, 0.1085, 0.1717, 0.2584, 0.1562, 0.2584, 0.1562, 0.1083, 0.1717, 0.1083, 0.1187, 0.2584, 0.1187, 0.1083, 0.1002, 0.1083, 0.1002, 0.2584, 0.1083, 0.3663, 0.1083, 0.3705, 0.2584, 0.3703, 0.2584, 0.3661, 0.2584, 0.4348, 0.2584, 0.3703, 0.1083, 0.3705, 0.1083, 0.4348, 0.4249, 0.3628, 0.575, 0.3628, 0.575, 0.4272, 0.4249, 0.4272, 0.1057, 0.4248, 0.11, 0.4248, 0.11, 0.575, 0.1057, 0.575, 0.1978, 0.4249, 0.1939, 0.4249, 0.1939, 0.575, 0.1978, 0.575, 0.1362, 0.575, 0.1516, 0.575, 0.1516, 0.4249, 0.1362, 0.4249, 0.575, 0.4348, 0.4249, 0.4348, 0.4249, 0.4515, 0.575, 0.4515, 0.575, 0.4792, 0.575, 0.4665, 0.4249, 0.4665, 0.4249, 0.4792, 0.575, 0.4351, 0.4249, 0.4351, 0.4249, 0.4313, 0.575, 0.4313, 0.2295, 0.4249, 0.2295, 0.575, 0.2076, 0.575, 0.2076, 0.4249, 0.575, 0.3025, 0.4248, 0.3025, 0.4248, 0.3563, 0.575, 0.3561, 0.1187, 0.575, 0.1362, 0.575, 0.1362, 0.4249, 0.1187, 0.4248, 0.575, 0.4665, 0.575, 0.4515, 0.4249, 0.4515, 0.4249, 0.4665, 0.575, 0.3628, 0.4249, 0.3628, 0.4249, 0.3462, 0.575, 0.3462, 0.575, 0.3311, 0.4249, 0.3311, 0.4249, 0.3184, 0.575, 0.3184, 0.4249, 0.4313, 0.4249, 0.4272, 0.575, 0.4272, 0.575, 0.4313, 0.1057, 0.575, 0.101, 0.575, 0.101, 0.4248, 0.1057, 0.4248, 0.01448, 0.575, 0.1002, 0.575, 0.1002, 0.4249, 0.01448, 0.4248, 0.1717, 0.4888, 0.1562, 0.4792, 0.1436, 0.4665, 0.1347, 0.4515, 0.13, 0.4348, 0.1204, 0.3705, 0.1193, 0.3663, 0.117, 0.3625, 0.1139, 0.3594, 0.11, 0.357, 0.1057, 0.3555, 0.101, 0.3551, 0.01448, 0.3563, 0.01448, 0.3025, 0.1002, 0.3013, 0.1187, 0.303, 0.1362, 0.3089, 0.1516, 0.3184, 0.1642, 0.3311, 0.1731, 0.3462, 0.1778, 0.3628, 0.1874, 0.4272, 0.1886, 0.4313, 0.1908, 0.4351, 0.1939, 0.4383, 0.1978, 0.4407, 0.2022, 0.4421, 0.2068, 0.4426, 0.2337, 0.4421, 0.2295, 0.496, 0.2076, 0.4964, 0.1892, 0.4946, 0.575, 0.3311, 0.575, 0.3462, 0.4249, 0.3462, 0.4249, 0.3311, 0.11, 0.4248, 0.1139, 0.4249, 0.1139, 0.575, 0.11, 0.575, 0.4249, 0.3663, 0.575, 0.3661, 0.575, 0.3623, 0.4249, 0.3625, 0.1717, 0.575, 0.1717, 0.4249, 0.1892, 0.4249, 0.1891, 0.575, 0.1347, 0.4515, 0.1436, 0.4665, 0.1562, 0.4792, 0.1717, 0.4888, 0.1891, 0.4946, 0.2076, 0.4964, 0.2295, 0.496, 0.2337, 0.4421, 0.2068, 0.4426, 0.2022, 0.4421, 0.1978, 0.4407, 0.1939, 0.4383, 0.1908, 0.4351, 0.1886, 0.4313, 0.1874, 0.4272, 0.1778, 0.3628, 0.1731, 0.3462, 0.1642, 0.3311, 0.1516, 0.3184, 0.1362, 0.3089, 0.1187, 0.303, 0.1002, 0.3013, 0.01448, 0.3025, 0.01448, 0.3561, 0.101, 0.3549, 0.1057, 0.3553, 0.11, 0.3568, 0.1139, 0.3591, 0.117, 0.3623, 0.1193, 0.3661, 0.1204, 0.3703, 0.13, 0.4348, 0.101, 0.4248, 0.101, 0.575, 0.01448, 0.575, 0.01448, 0.4248, 0.2337, 0.575, 0.2337, 0.425, 0.2068, 0.425, 0.2068, 0.575, 0.4249, 0.3625, 0.575, 0.3623, 0.575, 0.3591, 0.4249, 0.3594, 0.2022, 0.4249, 0.1978, 0.4249, 0.1978, 0.575, 0.2022, 0.575, 0.4249, 0.4383, 0.4249, 0.4351, 0.575, 0.4351, 0.575, 0.4383, 0.2022, 0.575, 0.2068, 0.575, 0.2068, 0.425, 0.2022, 0.4249, 0.2076, 0.575, 0.1891, 0.575, 0.1892, 0.4249, 0.2076, 0.4249, 0.1717, 0.575, 0.1562, 0.575, 0.1562, 0.4249, 0.1717, 0.4249, 0.1187, 0.575, 0.1187, 0.4248, 0.1002, 0.4249, 0.1002, 0.575, 0.4249, 0.3663, 0.4249, 0.3705, 0.575, 0.3703, 0.575, 0.3661, 0.575, 0.4348, 0.575, 0.3703, 0.4249, 0.3705, 0.4249, 0.4348, 0.8917, 0.3628, 0.7416, 0.3628, 0.7416, 0.3462, 0.8917, 0.3462, 0.8917, 0.3311, 0.7416, 0.3311, 0.7416, 0.3184, 0.8917, 0.3184, 0.7416, 0.4313, 0.7416, 0.4272, 0.8917, 0.4272, 0.8917, 0.4313, 0.1057, 0.8917, 0.101, 0.8917, 0.101, 0.7416, 0.1057, 0.7416, 0.01448, 0.8917, 0.1002, 0.8917, 0.1002, 0.7416, 0.01448, 0.7416, 0.1717, 0.4888, 0.1562, 0.4792, 0.1436, 0.4665, 0.1347, 0.4515, 0.13, 0.4348, 0.1204, 0.3705, 0.1193, 0.3663, 0.117, 0.3625, 0.1139, 0.3594, 0.11, 0.357, 0.1057, 0.3555, 0.101, 0.3551, 0.01448, 0.3563, 0.01448, 0.3025, 0.1002, 0.3013, 0.1187, 0.303, 0.1362, 0.3089, 0.1516, 0.3184, 0.1642, 0.3311, 0.1731, 0.3462, 0.1778, 0.3628, 0.1874, 0.4272, 0.1886, 0.4313, 0.1908, 0.4351, 0.1939, 0.4383, 0.1978, 0.4407, 0.2022, 0.4421, 0.2068, 0.4426, 0.2337, 0.4421, 0.2295, 0.496, 0.2076, 0.4964, 0.1892, 0.4946, 0.8917, 0.3311, 0.8917, 0.3462, 0.7416, 0.3462, 0.7416, 0.3311, 0.11, 0.7416, 0.1139, 0.7416, 0.1139, 0.8917, 0.11, 0.8917, 0.7416, 0.3663, 0.8917, 0.3661, 0.8917, 0.3623, 0.7416, 0.3625, 0.1717, 0.8917, 0.1717, 0.7416, 0.1892, 0.7416, 0.1891, 0.8917, 0.1347, 0.4515, 0.1436, 0.4665, 0.1562, 0.4792, 0.1717, 0.4888, 0.1891, 0.4946, 0.2076, 0.4964, 0.2295, 0.496, 0.2337, 0.4421, 0.2068, 0.4426, 0.2022, 0.4421, 0.1978, 0.4407, 0.1939, 0.4383, 0.1908, 0.4351, 0.1886, 0.4313, 0.1874, 0.4272, 0.1778, 0.3628, 0.1731, 0.3462, 0.1642, 0.3311, 0.1516, 0.3184, 0.1362, 0.3089, 0.1187, 0.303, 0.1002, 0.3013, 0.01448, 0.3025, 0.01448, 0.3561, 0.101, 0.3549, 0.1057, 0.3553, 0.11, 0.3568, 0.1139, 0.3591, 0.117, 0.3623, 0.1193, 0.3661, 0.1204, 0.3703, 0.13, 0.4348, 0.101, 0.7416, 0.101, 0.8917, 0.01448, 0.8917, 0.01448, 0.7416, 0.2337, 0.8917, 0.2337, 0.7417, 0.2068, 0.7417, 0.2068, 0.8917, 0.7416, 0.3625, 0.8917, 0.3623, 0.8917, 0.3591, 0.7416, 0.3594, 0.2022, 0.7416, 0.1978, 0.7416, 0.1978, 0.8917, 0.2022, 0.8917, 0.7416, 0.4383, 0.7416, 0.4351, 0.8917, 0.4351, 0.8917, 0.4383, 0.2022, 0.8917, 0.2068, 0.8917, 0.2068, 0.7417, 0.2022, 0.7416, 0.2076, 0.8917, 0.1891, 0.8917, 0.1892, 0.7416, 0.2076, 0.7416, 0.1717, 0.8917, 0.1562, 0.8917, 0.1562, 0.7416, 0.1717, 0.7416, 0.1187, 0.8917, 0.1187, 0.7416, 0.1002, 0.7416, 0.1002, 0.8917, 0.7416, 0.3663, 0.7416, 0.3705, 0.8917, 0.3703, 0.8917, 0.3661, 0.8917, 0.4348, 0.8917, 0.3703, 0.7416, 0.3705, 0.7416, 0.4348])
me_sot_23_5.materials.append(mat_metal_pins)
me_sot_23_5.materials.append(mat_plastic_chip)
me_sot_23_5.use_remesh_fix_poles = True
me_sot_23_5.use_remesh_preserve_attributes = False
me_sot_23_5.update()
me_sot_23_5.normals_split_custom_set([tuple(v) for v in zip(*[iter([0.9775, 1.325e-05, 0.2107, 0.9775, -0.0001827, 0.2108, 0.9776, -0.0001825, 0.2106, 0.9775, 1.325e-05, 0.2107, -9.395e-05, 0.9968, 0.08047, -9.395e-05, 0.9968, 0.08047, -9.395e-05, 0.9968, 0.08047, -9.395e-05, 0.9968, 0.08047, -0.2073, 0.001383, -0.9783, -0.4231, 0.001265, -0.9061, -0.4232, 0.001265, -0.9061, -0.2074, 0.001383, -0.9783, -0.4231, 0.001266, -0.9061, -0.6228, 0.001076, -0.7824, -0.6222, 0.001077, -0.7829, -0.4232, 0.001266, -0.9061, -0.9775, 0.0002351, -0.2108, -0.9775, 0.0002352, -0.2109, -0.9775, 0.0002351, -0.2108, -0.9775, 0.0002352, -0.2109, 0.04119, -0.001433, 0.9992, 0.04096, -0.001434, 0.9992, -0.01418, -0.001448, 0.9999, -0.01418, -0.001448, 0.9999, -0.6228, 0.001076, -0.7824, -0.7927, 0.0008172, -0.6096, -0.7923, 0.000818, -0.6102, -0.6222, 0.001077, -0.7829, 0.01517, 0.001385, -0.9999, 0.01517, 0.001385, -0.9999, -0.04033, 0.001403, -0.9992, -0.04048, 0.001403, -0.9992, -0.207, 0.001384, -0.9783, -0.4231, 0.001266, -0.9061, -0.4232, 0.001266, -0.9061, -0.2074, 0.001384, -0.9783, -0.2073, 0.001383, -0.9783, -0.2074, 0.001383, -0.9783, -0.04094, 0.001414, -0.9992, -0.04093, 0.001414, -0.9992, -0.9191, 0.0005009, -0.3941, -0.9775, 0.0002352, -0.2109, -0.9775, 0.0002351, -0.2108, -0.9192, 0.0005006, -0.3939, 0.0, 0.0, 1.0, 0.0, 0.0, 1.0, 0.0, 0.0, 1.0, 0.0, 0.0, 1.0, -0.2074, 0.001384, -0.9783, -0.04048, 0.001403, -0.9992, -0.04033, 0.001403, -0.9992, -0.207, 0.001384, -0.9783, -3.213e-05, 0.9968, -0.07931, -3.213e-05, 0.9968, -0.07931, -3.213e-05, 0.9968, -0.07931, -3.213e-05, 0.9968, -0.07931, 0.04025, 2.978e-06, 0.9992, 0.2073, 1.397e-05, 0.9783, 0.2076, 1.399e-05, 0.9782, 0.04038, 2.987e-06, 0.9992, 0.2073, -0.001383, 0.9783, 0.04096, -0.001434, 0.9992, 0.04119, -0.001433, 0.9992, 0.2074, -0.001383, 0.9783, 0.4227, -0.001265, 0.9063, 0.6222, -0.001076, 0.7829, 0.6221, -0.001076, 0.783, 0.4231, -0.001265, 0.9061, 0.9192, -0.0005006, 0.3939, 0.9191, -0.0005009, 0.3941, 0.7922, -0.0008183, 0.6103, 0.7923, -0.000818, 0.6102, 0.0001142, -0.9966, -0.08223, 0.0001142, -0.9966, -0.08223, 0.0001142, -0.9966, -0.08223, 0.0001142, -0.9966, -0.08223, 0.7922, 5.344e-05, 0.6102, 0.9191, 6.188e-05, 0.394, 0.9191, 6.188e-05, 0.394, 0.7922, 5.344e-05, 0.6103, 0.4231, 2.85e-05, 0.9061, 0.4232, 2.85e-05, 0.906, 0.2076, 1.399e-05, 0.9782, 0.2073, 1.397e-05, 0.9783, 0.4231, 2.85e-05, 0.9061, 0.6221, 4.195e-05, 0.7829, 0.6221, 4.194e-05, 0.7829, 0.4232, 2.85e-05, 0.906, 0.7923, -0.000818, 0.6102, 0.7922, -0.0008183, 0.6103, 0.6221, -0.001076, 0.783, 0.6222, -0.001076, 0.7829, -0.7923, 0.000818, -0.6102, -0.7927, 0.0008172, -0.6096, -0.9191, 0.0005009, -0.3941, -0.9192, 0.0005006, -0.3939, 0.6221, 4.195e-05, 0.7829, 0.7922, 5.344e-05, 0.6102, 0.7922, 5.344e-05, 0.6103, 0.6221, 4.194e-05, 0.7829, 0.9775, 1.325e-05, 0.2107, 0.9775, 1.325e-05, 0.2107, 0.9191, 6.188e-05, 0.394, 0.9191, 6.188e-05, 0.394, 0.2074, -0.001383, 0.9783, 0.4227, -0.001265, 0.9063, 0.4231, -0.001265, 0.9061, 0.2073, -0.001383, 0.9783, 0.9192, -0.0005006, 0.3939, 0.9776, -0.0001825, 0.2106, 0.9775, -0.0001827, 0.2108, 0.9191, -0.0005009, 0.3941, -0.4231, 0.001265, -0.9061, -0.6221, 0.001076, -0.783, -0.6222, 0.001076, -0.7829, -0.4232, 0.001265, -0.9061, -0.9775, 0.0002352, -0.2109, -0.9775, 0.0002351, -0.2108, -0.9192, 0.0005005, -0.3939, -0.9191, 0.0005008, -0.3941, -0.7922, 0.0008181, -0.6103, -0.9191, 0.0005008, -0.3941, -0.9192, 0.0005005, -0.3939, -0.7923, 0.0008179, -0.6102, -0.7922, 0.0008181, -0.6103, -0.7923, 0.0008179, -0.6102, -0.6222, 0.001076, -0.7829, -0.6221, 0.001076, -0.783, 0.9775, 1.764e-07, -0.2108, 0.9775, 1.764e-07, -0.2108, 0.9775, 1.764e-07, -0.2108, 0.9775, 1.764e-07, -0.2108, -0.2069, 0.001383, 0.9784, -0.4231, 0.001265, 0.9061, -0.4231, 0.001265, 0.9061, -0.2073, 0.001382, 0.9783, 0.4231, 1.22e-07, -0.9061, 0.6221, 2.484e-07, -0.7829, 0.6221, 2.483e-07, -0.7829, 0.4231, 1.22e-07, -0.9061, 0.4231, 6.043e-08, -0.9061, 0.622, 0.0, -0.783, 0.6221, 0.0, -0.7829, 0.4231, 6.043e-08, -0.9061, -0.7922, -5.335e-05, 0.6102, -0.9191, -6.178e-05, 0.394, -0.9191, -6.178e-05, 0.394, -0.7922, -5.335e-05, 0.6102, 0.2073, 5.025e-08, -0.9783, 0.4231, 1.22e-07, -0.9061, 0.4231, 1.22e-07, -0.9061, 0.2073, 5.024e-08, -0.9783, 0.4231, 6.045e-08, -0.9061, 0.6228, 0.0, -0.7824, 0.6221, 0.0, -0.7829, 0.4231, 6.046e-08, -0.9061, 0.4231, 1.22e-07, -0.9061, 0.6221, 2.484e-07, -0.7829, 0.6221, 2.483e-07, -0.7829, 0.4231, 1.22e-07, -0.9061, 0.0, 0.0, -1.0, 0.0, 0.0, -1.0, 0.0, 0.0, -1.0, 0.0, 0.0, -1.0, 0.01425, 0.001409, -0.9999, -0.04093, 0.001414, -0.9992, -0.04094, 0.001414, -0.9992, 0.01425, 0.001409, -0.9999, -1.719e-05, -0.997, 0.07751, -1.719e-05, -0.997, 0.07751, -1.719e-05, -0.997, 0.07751, -1.719e-05, -0.997, 0.07751, -0.01564, -5.275e-07, 0.9999, -0.01564, -5.275e-07, 0.9999, 0.04025, 2.978e-06, 0.9992, 0.04038, 2.987e-06, 0.9992, -0.2073, 0.001382, 0.9783, -0.4227, 0.001265, 0.9063, -0.4231, 0.001265, 0.9061, -0.2073, 0.001382, 0.9783, -1.0, -1.116e-07, 0.0, -1.0, -1.116e-07, 0.0, -1.0, -1.116e-07, 0.0, -1.0, -1.116e-07, 0.0, -0.996, 0.0001696, -0.08883, -0.996, 0.0001696, -0.08883, -0.996, 0.0001696, -0.08883, -0.996, 0.0001696, -0.08883, -0.996, 0.0001696, -0.08883, -0.996, 0.0001696, -0.08883, -0.996, 0.0001696, -0.08883, -0.996, 0.0001696, -0.08883, -0.996, 0.0001696, -0.08883, -0.996, 0.0001696, -0.08883, -0.996, 0.0001696, -0.08883, -0.996, 0.0001696, -0.08883, -0.996, 0.0001696, -0.08883, -0.996, 0.0001696, -0.08883, -0.996, 0.0001696, -0.08883, -0.996, 0.0001696, -0.08883, -0.9971, 0.0001605, 0.07618, -0.9971, 0.0001605, 0.07618, -0.9971, 0.0001605, 0.07618, -0.9971, 0.0001605, 0.07618, -0.9971, 0.0001605, 0.07618, -0.9971, 0.0001605, 0.07618, -0.9971, 0.0001605, 0.07618, -0.9971, 0.0001605, 0.07618, -0.9971, 0.0001605, 0.07618, -0.9971, 0.0001605, 0.07618, 0.9946, 9.487e-05, -0.1037, 0.9946, 9.487e-05, -0.1037, 0.9946, 9.487e-05, -0.1037, 0.9946, 9.487e-05, -0.1037, 0.9946, 9.487e-05, -0.1037, 0.9946, 9.487e-05, -0.1037, 0.9946, 9.487e-05, -0.1037, 0.9946, 9.487e-05, -0.1037, 0.9946, 9.487e-05, -0.1037, 0.9946, 9.487e-05, -0.1037, 0.9946, 9.487e-05, -0.1037, 0.9946, 9.487e-05, -0.1037, -0.6221, -4.194e-05, 0.7829, -0.7922, -5.335e-05, 0.6102, -0.7922, -5.335e-05, 0.6102, -0.6221, -4.194e-05, 0.7829, 0.9775, 1.764e-07, -0.2109, 0.9775, 1.764e-07, -0.2108, 0.9775, 1.764e-07, -0.2108, 0.9775, 1.764e-07, -0.2108, 0.01564, 5.27e-07, 0.9999, 0.01564, 5.27e-07, 0.9999, -0.04025, -2.967e-06, 0.9992, -0.04023, -2.966e-06, 0.9992, -0.9775, -1.315e-05, 0.2107, -0.9775, -1.315e-05, 0.2107, -0.9191, -6.178e-05, 0.394, -0.9191, -6.178e-05, 0.394, 0.7922, 1.396e-08, -0.6102, 0.7921, 1.394e-08, -0.6103, 0.9191, 9.998e-08, -0.394, 0.9191, 9.998e-08, -0.394, -0.9775, -1.315e-05, 0.2107, -0.9775, -1.318e-05, 0.2107, -0.9191, -6.179e-05, 0.394, -0.9191, -6.179e-05, 0.394, -0.6221, -4.194e-05, 0.7829, -0.7922, -5.335e-05, 0.6102, -0.7922, -5.335e-05, 0.6102, -0.6221, -4.194e-05, 0.783, 0.7922, 1.396e-08, -0.6102, 0.7921, 1.394e-08, -0.6103, 0.9191, 9.998e-08, -0.394, 0.9191, 9.998e-08, -0.394, 0.01564, 5.272e-07, 0.9999, 0.01564, 5.272e-07, 0.9999, -0.04025, -2.968e-06, 0.9992, -0.04024, -2.968e-06, 0.9992, -1.0, 1.081e-07, 0.0, -1.0, 1.081e-07, 0.0, -1.0, 1.081e-07, 0.0, -1.0, 1.081e-07, 0.0, 0.2073, 5.025e-08, -0.9783, 0.4231, 1.22e-07, -0.9061, 0.4231, 1.22e-07, -0.9061, 0.2074, 5.027e-08, -0.9783, -0.2073, 0.001383, -0.9783, -0.4231, 0.001265, -0.9061, -0.4232, 0.001265, -0.9061, -0.2074, 0.001383, -0.9783, -0.01566, 2.284e-06, 0.9999, -0.01566, 2.284e-06, 0.9999, 0.04024, 4.385e-06, 0.9992, 0.04029, 4.387e-06, 0.9992, 1.0, 2.28e-05, 0.007818, 1.0, 2.28e-05, 0.007818, 1.0, 2.28e-05, 0.007818, 1.0, 2.28e-05, 0.007818, -0.4231, 0.001265, -0.9061, -0.6221, 0.001076, -0.783, -0.6222, 0.001076, -0.7829, -0.4232, 0.001265, -0.9061, -0.4231, 0.001266, -0.9061, -0.6228, 0.001076, -0.7824, -0.6222, 0.001077, -0.7829, -0.4232, 0.001266, -0.9061, -0.7923, 0.000818, -0.6102, -0.7927, 0.0008172, -0.6096, -0.9191, 0.0005009, -0.3941, -0.9192, 0.0005006, -0.3939, 0.6221, 4.194e-05, 0.7829, 0.7922, 5.344e-05, 0.6102, 0.7922, 5.343e-05, 0.6103, 0.6222, 4.195e-05, 0.7829, 0.9775, 1.325e-05, 0.2107, 0.9776, 1.324e-05, 0.2107, 0.9191, 6.188e-05, 0.3941, 0.9191, 6.188e-05, 0.394, 0.2069, -0.001383, 0.9784, 0.4232, -0.001265, 0.9061, 0.4231, -0.001265, 0.9061, 0.2073, -0.001383, 0.9783, -0.9775, 0.0002351, -0.2108, -0.9775, 0.0002352, -0.2109, -0.9775, 0.0002351, -0.2108, -0.9775, 0.0002352, -0.2109, 0.7922, 5.344e-05, 0.6102, 0.9191, 6.188e-05, 0.394, 0.9191, 6.188e-05, 0.3941, 0.7922, 5.343e-05, 0.6103, -0.9775, 0.0002352, -0.2109, -0.9775, 0.0002351, -0.2108, -0.9192, 0.0005005, -0.3939, -0.9191, 0.0005008, -0.3941, -0.7922, 0.0008181, -0.6103, -0.7923, 0.0008179, -0.6102, -0.6222, 0.001076, -0.7829, -0.6221, 0.001076, -0.783, -0.9191, 0.0005009, -0.3941, -0.9775, 0.0002352, -0.2109, -0.9775, 0.0002351, -0.2108, -0.9192, 0.0005006, -0.3939, 0.2073, -0.001383, 0.9783, 0.04097, -0.001433, 0.9992, 0.04076, -0.001433, 0.9992, 0.2069, -0.001383, 0.9784, 0.01425, 0.001409, -0.9999, -0.04093, 0.001414, -0.9992, -0.04094, 0.001414, -0.9992, 0.01425, 0.001409, -0.9999, -0.0004605, 1.0, -0.0003638, -0.0004605, 1.0, -0.0003638, -0.0004605, 1.0, -0.0003638, -0.0004605, 1.0, -0.0003638, -0.0004605, 1.0, -0.0003638, -0.0004605, 1.0, -0.0003638, -0.0004605, 1.0, -0.0003638, -0.0004605, 1.0, -0.0003638, -0.0004605, 1.0, -0.0003638, -0.0004605, 1.0, -0.0003638, -0.0004605, 1.0, -0.0003638, -0.0004605, 1.0, -0.0003638, -0.0004605, 1.0, -0.0003638, -0.0004605, 1.0, -0.0003638, -0.0004605, 1.0, -0.0003638, -0.0004605, 1.0, -0.0003638, -0.0004605, 1.0, -0.0003638, -0.0004605, 1.0, -0.0003638, -0.0004605, 1.0, -0.0003638, -0.0004605, 1.0, -0.0003638, -0.0004605, 1.0, -0.0003638, -0.0004605, 1.0, -0.0003638, -0.0004605, 1.0, -0.0003638, -0.0004605, 1.0, -0.0003638, -0.0004605, 1.0, -0.0003638, -0.0004605, 1.0, -0.0003638, -0.0004605, 1.0, -0.0003638, -0.0004605, 1.0, -0.0003638, -0.0004605, 1.0, -0.0003638, -0.0004605, 1.0, -0.0003638, -0.0004605, 1.0, -0.0003638, -0.0004605, 1.0, -0.0003638, -0.7922, 0.0008181, -0.6103, -0.9191, 0.0005008, -0.3941, -0.9192, 0.0005005, -0.3939, -0.7923, 0.0008179, -0.6102, 0.4232, -0.001265, 0.9061, 0.6222, -0.001076, 0.7829, 0.6221, -0.001076, 0.783, 0.4231, -0.001265, 0.9061, 0.9193, -0.0005002, 0.3936, 0.9191, -0.0005009, 0.3941, 0.7922, -0.0008183, 0.6103, 0.7923, -0.000818, 0.6102, 0.4231, 2.85e-05, 0.9061, 0.4232, 2.85e-05, 0.906, 0.2073, 1.397e-05, 0.9783, 0.2073, 1.397e-05, 0.9783, 0.0, -1.0, 1.55e-07, 0.0, -1.0, 1.55e-07, 0.0, -1.0, 1.55e-07, 0.0, -1.0, 1.55e-07, 0.0, -1.0, 1.55e-07, 0.0, -1.0, 1.55e-07, 0.0, -1.0, 1.55e-07, 0.0, -1.0, 1.55e-07, 0.0, -1.0, 1.55e-07, 0.0, -1.0, 1.55e-07, 0.0, -1.0, 1.55e-07, 0.0, -1.0, 1.55e-07, 0.0, -1.0, 1.55e-07, 0.0, -1.0, 1.55e-07, 0.0, -1.0, 1.55e-07, 0.0, -1.0, 1.55e-07, 0.0, -1.0, 1.55e-07, 0.0, -1.0, 1.55e-07, 0.0, -1.0, 1.55e-07, 0.0, -1.0, 1.55e-07, 0.0, -1.0, 1.55e-07, 0.0, -1.0, 1.55e-07, 0.0, -1.0, 1.55e-07, 0.0, -1.0, 1.55e-07, 0.0, -1.0, 1.55e-07, 0.0, -1.0, 1.55e-07, 0.0, -1.0, 1.55e-07, 0.0, -1.0, 1.55e-07, 0.0, -1.0, 1.55e-07, 0.0, -1.0, 1.55e-07, 0.0, -1.0, 1.55e-07, 0.0, -1.0, 1.55e-07, 0.04076, -0.001433, 0.9992, 0.04097, -0.001433, 0.9992, -0.01418, -0.001448, 0.9999, -0.01418, -0.001448, 0.9999, 0.01519, 0.001473, -0.9999, 0.01519, 0.001473, -0.9999, -0.04032, 0.001447, -0.9992, -0.04047, 0.001447, -0.9992, 0.7923, -0.000818, 0.6102, 0.7922, -0.0008183, 0.6103, 0.6221, -0.001076, 0.783, 0.6222, -0.001076, 0.7829, -0.207, 0.001384, -0.9783, -0.4231, 0.001266, -0.9061, -0.4232, 0.001266, -0.9061, -0.2074, 0.001384, -0.9783, -0.6228, 0.001076, -0.7824, -0.7927, 0.0008172, -0.6096, -0.7923, 0.000818, -0.6102, -0.6222, 0.001077, -0.7829, -0.2074, 0.001384, -0.9783, -0.04047, 0.001447, -0.9992, -0.04032, 0.001447, -0.9992, -0.207, 0.001384, -0.9783, 0.04024, 4.385e-06, 0.9992, 0.2073, 1.397e-05, 0.9783, 0.2073, 1.397e-05, 0.9783, 0.04029, 4.387e-06, 0.9992, 0.4231, 2.85e-05, 0.9061, 0.6221, 4.194e-05, 0.7829, 0.6222, 4.195e-05, 0.7829, 0.4232, 2.85e-05, 0.906, -0.2073, 0.001383, -0.9783, -0.2074, 0.001383, -0.9783, -0.04094, 0.001414, -0.9992, -0.04093, 0.001414, -0.9992, 0.9193, -0.0005002, 0.3936, 0.9776, -0.0001821, 0.2105, 0.9775, -0.0001827, 0.2108, 0.9191, -0.0005009, 0.3941, 0.9775, 1.325e-05, 0.2107, 0.9775, -0.0001827, 0.2108, 0.9776, -0.0001821, 0.2105, 0.9776, 1.324e-05, 0.2107, -0.0004984, 1.0, 1.857e-05, -0.0004984, 1.0, 1.857e-05, -0.0004984, 1.0, 1.857e-05, -0.0004984, 1.0, 1.857e-05, -0.0004984, 1.0, 1.857e-05, -0.0004984, 1.0, 1.857e-05, -0.0004984, 1.0, 1.857e-05, -0.0004984, 1.0, 1.857e-05, -0.0004984, 1.0, 1.857e-05, -0.0004984, 1.0, 1.857e-05, -0.0004984, 1.0, 1.857e-05, -0.0004984, 1.0, 1.857e-05, -0.0004984, 1.0, 1.857e-05, -0.0004984, 1.0, 1.857e-05, -0.0004984, 1.0, 1.857e-05, -0.0004984, 1.0, 1.857e-05, -0.0004984, 1.0, 1.857e-05, -0.0004984, 1.0, 1.857e-05, -0.0004984, 1.0, 1.857e-05, -0.0004984, 1.0, 1.857e-05, -0.0004984, 1.0, 1.857e-05, -0.0004984, 1.0, 1.857e-05, -0.0004984, 1.0, 1.857e-05, -0.0004984, 1.0, 1.857e-05, -0.0004984, 1.0, 1.857e-05, -0.0004984, 1.0, 1.857e-05, -0.0004984, 1.0, 1.857e-05, -0.0004984, 1.0, 1.857e-05, -0.0004984, 1.0, 1.857e-05, -0.0004984, 1.0, 1.857e-05, -0.0004984, 1.0, 1.857e-05, -0.0004984, 1.0, 1.857e-05, 0.0, -1.0, 1.29e-08, 0.0, -1.0, 1.29e-08, 0.0, -1.0, 1.29e-08, 0.0, -1.0, 1.29e-08, 0.0, -1.0, 1.29e-08, 0.0, -1.0, 1.29e-08, 0.0, -1.0, 1.29e-08, 0.0, -1.0, 1.29e-08, 0.0, -1.0, 1.29e-08, 0.0, -1.0, 1.29e-08, 0.0, -1.0, 1.29e-08, 0.0, -1.0, 1.29e-08, 0.0, -1.0, 1.29e-08, 0.0, -1.0, 1.29e-08, 0.0, -1.0, 1.29e-08, 0.0, -1.0, 1.29e-08, 0.0, -1.0, 1.29e-08, 0.0, -1.0, 1.29e-08, 0.0, -1.0, 1.29e-08, 0.0, -1.0, 1.29e-08, 0.0, -1.0, 1.29e-08, 0.0, -1.0, 1.29e-08, 0.0, -1.0, 1.29e-08, 0.0, -1.0, 1.29e-08, 0.0, -1.0, 1.29e-08, 0.0, -1.0, 1.29e-08, 0.0, -1.0, 1.29e-08, 0.0, -1.0, 1.29e-08, 0.0, -1.0, 1.29e-08, 0.0, -1.0, 1.29e-08, 0.0, -1.0, 1.29e-08, 0.0, -1.0, 1.29e-08, 1.0, 2.28e-05, 0.007818, 1.0, 2.28e-05, 0.007818, 1.0, 2.28e-05, 0.007818, 1.0, 2.28e-05, 0.007818, 0.9943, 0.0001064, 0.1062, 0.9943, 0.0001064, 0.1062, 0.9943, 0.0001064, 0.1062, 0.9943, 0.0001064, 0.1062, 0.9943, 0.0001064, 0.1062, 0.9943, 0.0001064, 0.1062, 0.9943, 0.0001064, 0.1062, 0.9943, 0.0001064, 0.1062, -0.7922, -5.335e-05, 0.6102, -0.9191, -6.179e-05, 0.394, -0.9191, -6.179e-05, 0.394, -0.7922, -5.335e-05, 0.6102, 0.9775, 1.764e-07, -0.2108, 0.9775, 1.764e-07, -0.2108, 0.9191, 8.598e-08, -0.394, 0.9191, 8.598e-08, -0.394, 0.7922, 1.667e-07, -0.6102, 0.7922, 1.667e-07, -0.6102, 0.6221, 2.483e-07, -0.7829, 0.6221, 2.484e-07, -0.7829, 0.9191, 9.998e-08, -0.394, 0.9775, 1.764e-07, -0.2108, 0.9775, 1.764e-07, -0.2108, 0.9191, 9.998e-08, -0.394, -0.2073, 0.001382, 0.9783, -0.04098, 0.001423, 0.9992, -0.04099, 0.001423, 0.9992, -0.2069, 0.001383, 0.9784, -0.01429, 0.0, -0.9999, 0.04092, 9.938e-09, -0.9992, 0.04096, 9.945e-09, -0.9992, -0.01429, 0.0, -0.9999, 0.0003398, -1.0, -3.684e-05, 0.0003398, -1.0, -3.684e-05, 0.0003398, -1.0, -3.684e-05, 0.0003398, -1.0, -3.684e-05, 0.0003398, -1.0, -3.684e-05, 0.0003398, -1.0, -3.684e-05, 0.0003398, -1.0, -3.684e-05, 0.0003398, -1.0, -3.684e-05, 0.0003398, -1.0, -3.684e-05, 0.0003398, -1.0, -3.684e-05, 0.0003398, -1.0, -3.684e-05, 0.0003398, -1.0, -3.684e-05, 0.0003398, -1.0, -3.684e-05, 0.0003398, -1.0, -3.684e-05, 0.0003398, -1.0, -3.684e-05, 0.0003398, -1.0, -3.684e-05, 0.0003398, -1.0, -3.684e-05, 0.0003398, -1.0, -3.684e-05, 0.0003398, -1.0, -3.684e-05, 0.0003398, -1.0, -3.684e-05, 0.0003398, -1.0, -3.684e-05, 0.0003398, -1.0, -3.684e-05, 0.0003398, -1.0, -3.684e-05, 0.0003398, -1.0, -3.684e-05, 0.0003398, -1.0, -3.684e-05, 0.0003398, -1.0, -3.684e-05, 0.0003398, -1.0, -3.684e-05, 0.0003398, -1.0, -3.684e-05, 0.0003398, -1.0, -3.684e-05, 0.0003398, -1.0, -3.684e-05, 0.0003398, -1.0, -3.684e-05, 0.0003398, -1.0, -3.684e-05, 0.7922, 1.667e-07, -0.6102, 0.9191, 8.598e-08, -0.394, 0.9191, 8.598e-08, -0.394, 0.7922, 1.667e-07, -0.6102, -0.4231, 0.001265, 0.9061, -0.6222, 0.001076, 0.7829, -0.6221, 0.001076, 0.783, -0.4231, 0.001265, 0.9061, -0.9193, 0.0005002, 0.3936, -0.9191, 0.000501, 0.3941, -0.7922, 0.0008181, 0.6103, -0.7922, 0.000818, 0.6102, -0.4231, -2.85e-05, 0.9061, -0.4232, -2.85e-05, 0.906, -0.2076, -1.398e-05, 0.9782, -0.2073, -1.396e-05, 0.9783, 0.0, 1.0, 1.551e-07, 0.0, 1.0, 1.551e-07, 0.0, 1.0, 1.551e-07, 0.0, 1.0, 1.551e-07, 0.0, 1.0, 1.551e-07, 0.0, 1.0, 1.551e-07, 0.0, 1.0, 1.551e-07, 0.0, 1.0, 1.551e-07, 0.0, 1.0, 1.551e-07, 0.0, 1.0, 1.551e-07, 0.0, 1.0, 1.551e-07, 0.0, 1.0, 1.551e-07, 0.0, 1.0, 1.551e-07, 0.0, 1.0, 1.551e-07, 0.0, 1.0, 1.551e-07, 0.0, 1.0, 1.551e-07, 0.0, 1.0, 1.551e-07, 0.0, 1.0, 1.551e-07, 0.0, 1.0, 1.551e-07, 0.0, 1.0, 1.551e-07, 0.0, 1.0, 1.551e-07, 0.0, 1.0, 1.551e-07, 0.0, 1.0, 1.551e-07, 0.0, 1.0, 1.551e-07, 0.0, 1.0, 1.551e-07, 0.0, 1.0, 1.551e-07, 0.0, 1.0, 1.551e-07, 0.0, 1.0, 1.551e-07, 0.0, 1.0, 1.551e-07, 0.0, 1.0, 1.551e-07, 0.0, 1.0, 1.551e-07, 0.0, 1.0, 1.551e-07, -0.04099, 0.001423, 0.9992, -0.04098, 0.001423, 0.9992, 0.01415, 0.001428, 0.9999, 0.01415, 0.001428, 0.9999, -0.01563, 6.773e-08, -0.9999, -0.01563, 6.773e-08, -0.9999, 0.0403, 8.364e-08, -0.9992, 0.04024, 8.362e-08, -0.9992, -0.7922, 0.000818, 0.6102, -0.7922, 0.0008181, 0.6103, -0.6221, 0.001076, 0.783, -0.6222, 0.001076, 0.7829, 0.2064, 1.103e-07, -0.9785, 0.4231, 6.045e-08, -0.9061, 0.4231, 6.046e-08, -0.9061, 0.2073, 1.104e-07, -0.9783, 0.6228, 0.0, -0.7824, 0.7921, 1.394e-08, -0.6103, 0.7922, 1.396e-08, -0.6102, 0.6221, 0.0, -0.7829, 0.2073, 1.104e-07, -0.9783, 0.04024, 8.362e-08, -0.9992, 0.0403, 8.364e-08, -0.9992, 0.2064, 1.103e-07, -0.9785, -0.04025, -2.968e-06, 0.9992, -0.2073, -1.396e-05, 0.9783, -0.2076, -1.398e-05, 0.9782, -0.04024, -2.968e-06, 0.9992, -0.4231, -2.85e-05, 0.9061, -0.6221, -4.194e-05, 0.7829, -0.6221, -4.194e-05, 0.783, -0.4232, -2.85e-05, 0.906, 0.2073, 5.025e-08, -0.9783, 0.2074, 5.027e-08, -0.9783, 0.04096, 9.945e-09, -0.9992, 0.04092, 9.938e-09, -0.9992, -0.9193, 0.0005002, 0.3936, -0.9776, 0.0001827, 0.2107, -0.9775, 0.0001829, 0.2108, -0.9191, 0.000501, 0.3941, -0.9775, -1.315e-05, 0.2107, -0.9775, 0.0001829, 0.2108, -0.9776, 0.0001827, 0.2107, -0.9775, -1.318e-05, 0.2107, 0.9775, 1.764e-07, -0.2109, 0.9775, 1.764e-07, -0.2108, 0.9775, 1.764e-07, -0.2108, 0.9775, 1.764e-07, -0.2108, -0.2073, 0.001382, 0.9783, -0.4231, 0.001265, 0.9061, -0.4231, 0.001265, 0.9061, -0.2073, 0.001382, 0.9783, 0.4231, 6.043e-08, -0.9061, 0.622, 0.0, -0.783, 0.6221, 0.0, -0.7829, 0.4231, 6.043e-08, -0.9061, 0.4231, 1.22e-07, -0.9061, 0.6221, 2.484e-07, -0.7829, 0.6221, 2.484e-07, -0.7829, 0.4231, 1.22e-07, -0.9061, -0.9775, -1.315e-05, 0.2107, -0.9775, -1.315e-05, 0.2107, -0.9191, -6.178e-05, 0.394, -0.9191, -6.178e-05, 0.394, -0.6221, -4.195e-05, 0.7829, -0.7922, -5.335e-05, 0.6102, -0.7923, -5.335e-05, 0.6102, -0.6221, -4.195e-05, 0.7829, 0.7922, 1.396e-08, -0.6102, 0.7921, 1.394e-08, -0.6103, 0.9191, 9.998e-08, -0.394, 0.9191, 9.998e-08, -0.394, 0.01564, 5.27e-07, 0.9999, 0.01564, 5.27e-07, 0.9999, -0.04025, -2.967e-06, 0.9992, -0.04023, -2.966e-06, 0.9992, -1.0, 1.081e-07, 0.0, -1.0, 1.081e-07, 0.0, -1.0, 1.081e-07, 0.0, -1.0, 1.081e-07, 0.0, 0.2073, 5.026e-08, -0.9783, 0.4231, 1.22e-07, -0.9061, 0.4231, 1.22e-07, -0.9061, 0.2073, 5.026e-08, -0.9783, -0.7922, -5.335e-05, 0.6102, -0.9191, -6.178e-05, 0.394, -0.9191, -6.178e-05, 0.394, -0.7923, -5.335e-05, 0.6102, 0.9775, 1.764e-07, -0.2108, 0.9775, 1.764e-07, -0.2109, 0.9191, 8.599e-08, -0.394, 0.9191, 8.599e-08, -0.394, 0.7922, 1.667e-07, -0.6102, 0.7922, 1.667e-07, -0.6102, 0.6221, 2.484e-07, -0.7829, 0.6221, 2.484e-07, -0.7829, 0.9191, 9.998e-08, -0.394, 0.9775, 1.764e-07, -0.2108, 0.9775, 1.764e-07, -0.2108, 0.9191, 9.998e-08, -0.394, -0.2073, 0.001382, 0.9783, -0.04098, 0.001423, 0.9992, -0.04099, 0.001423, 0.9992, -0.2073, 0.001382, 0.9783, -0.01429, 0.0, -0.9999, 0.04092, 9.938e-09, -0.9992, 0.04096, 9.945e-09, -0.9992, -0.01429, 0.0, -0.9999, 0.0005666, -1.0, -0.0003318, 0.0005666, -1.0, -0.0003318, 0.0005666, -1.0, -0.0003318, 0.0005666, -1.0, -0.0003318, 0.0005666, -1.0, -0.0003318, 0.0005666, -1.0, -0.0003318, 0.0005666, -1.0, -0.0003318, 0.0005666, -1.0, -0.0003318, 0.0005666, -1.0, -0.0003318, 0.0005666, -1.0, -0.0003318, 0.0005666, -1.0, -0.0003318, 0.0005666, -1.0, -0.0003318, 0.0005666, -1.0, -0.0003318, 0.0005666, -1.0, -0.0003318, 0.0005666, -1.0, -0.0003318, 0.0005666, -1.0, -0.0003318, 0.0005666, -1.0, -0.0003318, 0.0005666, -1.0, -0.0003318, 0.0005666, -1.0, -0.0003318, 0.0005666, -1.0, -0.0003318, 0.0005666, -1.0, -0.0003318, 0.0005666, -1.0, -0.0003318, 0.0005666, -1.0, -0.0003318, 0.0005666, -1.0, -0.0003318, 0.0005666, -1.0, -0.0003318, 0.0005666, -1.0, -0.0003318, 0.0005666, -1.0, -0.0003318, 0.0005666, -1.0, -0.0003318, 0.0005666, -1.0, -0.0003318, 0.0005666, -1.0, -0.0003318, 0.0005666, -1.0, -0.0003318, 0.0005666, -1.0, -0.0003318, 0.7922, 1.667e-07, -0.6102, 0.9191, 8.599e-08, -0.394, 0.9191, 8.599e-08, -0.394, 0.7922, 1.667e-07, -0.6102, -0.4231, 0.001265, 0.9061, -0.6221, 0.001076, 0.7829, -0.6221, 0.001076, 0.783, -0.4231, 0.001265, 0.9061, -0.9191, 0.0005008, 0.394, -0.9191, 0.0005009, 0.3941, -0.7922, 0.000818, 0.6103, -0.7922, 0.0008179, 0.6102, -0.4231, -2.85e-05, 0.9061, -0.4231, -2.85e-05, 0.9061, -0.2074, -1.396e-05, 0.9783, -0.2073, -1.396e-05, 0.9783, 0.0, 1.0, -4.523e-08, 0.0, 1.0, -4.523e-08, 0.0, 1.0, -4.523e-08, 0.0, 1.0, -4.523e-08, 0.0, 1.0, -4.523e-08, 0.0, 1.0, -4.523e-08, 0.0, 1.0, -4.523e-08, 0.0, 1.0, -4.523e-08, 0.0, 1.0, -4.523e-08, 0.0, 1.0, -4.523e-08, 0.0, 1.0, -4.523e-08, 0.0, 1.0, -4.523e-08, 0.0, 1.0, -4.523e-08, 0.0, 1.0, -4.523e-08, 0.0, 1.0, -4.523e-08, 0.0, 1.0, -4.523e-08, 0.0, 1.0, -4.523e-08, 0.0, 1.0, -4.523e-08, 0.0, 1.0, -4.523e-08, 0.0, 1.0, -4.523e-08, 0.0, 1.0, -4.523e-08, 0.0, 1.0, -4.523e-08, 0.0, 1.0, -4.523e-08, 0.0, 1.0, -4.523e-08, 0.0, 1.0, -4.523e-08, 0.0, 1.0, -4.523e-08, 0.0, 1.0, -4.523e-08, 0.0, 1.0, -4.523e-08, 0.0, 1.0, -4.523e-08, 0.0, 1.0, -4.523e-08, 0.0, 1.0, -4.523e-08, 0.0, 1.0, -4.523e-08, -0.04099, 0.001423, 0.9992, -0.04098, 0.001423, 0.9992, 0.01415, 0.001428, 0.9999, 0.01415, 0.001428, 0.9999, -0.01563, 6.775e-08, -0.9999, -0.01563, 6.775e-08, -0.9999, 0.04056, 8.373e-08, -0.9992, 0.04024, 8.364e-08, -0.9992, -0.7922, 0.0008179, 0.6102, -0.7922, 0.000818, 0.6103, -0.6221, 0.001076, 0.783, -0.6221, 0.001076, 0.7829, 0.208, 1.104e-07, -0.9781, 0.4231, 6.043e-08, -0.9061, 0.4231, 6.043e-08, -0.9061, 0.2073, 1.104e-07, -0.9783, 0.622, 0.0, -0.783, 0.7921, 1.394e-08, -0.6103, 0.7922, 1.396e-08, -0.6102, 0.6221, 0.0, -0.7829, 0.2073, 1.104e-07, -0.9783, 0.04024, 8.364e-08, -0.9992, 0.04056, 8.373e-08, -0.9992, 0.208, 1.104e-07, -0.9781, -0.04025, -2.967e-06, 0.9992, -0.2073, -1.396e-05, 0.9783, -0.2074, -1.396e-05, 0.9783, -0.04023, -2.966e-06, 0.9992, -0.4231, -2.85e-05, 0.9061, -0.6221, -4.195e-05, 0.7829, -0.6221, -4.195e-05, 0.7829, -0.4231, -2.85e-05, 0.9061, 0.2073, 5.026e-08, -0.9783, 0.2073, 5.026e-08, -0.9783, 0.04096, 9.945e-09, -0.9992, 0.04092, 9.938e-09, -0.9992, -0.9191, 0.0005008, 0.394, -0.9776, 0.0001827, 0.2107, -0.9775, 0.0001829, 0.2108, -0.9191, 0.0005009, 0.3941, -0.9775, -1.315e-05, 0.2107, -0.9775, 0.0001829, 0.2108, -0.9776, 0.0001827, 0.2107, -0.9775, -1.315e-05, 0.2107, 0.9775, 1.764e-07, -0.2108, 0.9775, 1.764e-07, -0.2109, 0.9191, 8.594e-08, -0.3941, 0.9191, 8.599e-08, -0.394, 0.7922, 1.667e-07, -0.6102, 0.7922, 1.667e-07, -0.6102, 0.6221, 2.483e-07, -0.7829, 0.6221, 2.484e-07, -0.7829, 0.9191, 9.998e-08, -0.394, 0.9775, 1.764e-07, -0.2108, 0.9775, 1.764e-07, -0.2108, 0.9191, 9.998e-08, -0.394, -0.2073, 0.001382, 0.9783, -0.04098, 0.001423, 0.9992, -0.04099, 0.001423, 0.9992, -0.2073, 0.001382, 0.9783, -0.01429, -4.044e-07, -0.9999, 0.04092, -1.925e-07, -0.9992, 0.04091, -1.926e-07, -0.9992, -0.01429, -4.044e-07, -0.9999, 0.0005308, -1.0, -9.933e-05, 0.0005308, -1.0, -9.933e-05, 0.0005308, -1.0, -9.933e-05, 0.0005308, -1.0, -9.933e-05, 0.0005308, -1.0, -9.933e-05, 0.0005308, -1.0, -9.933e-05, 0.0005308, -1.0, -9.933e-05, 0.0005308, -1.0, -9.933e-05, 0.0005308, -1.0, -9.933e-05, 0.0005308, -1.0, -9.933e-05, 0.0005308, -1.0, -9.933e-05, 0.0005308, -1.0, -9.933e-05, 0.0005308, -1.0, -9.933e-05, 0.0005308, -1.0, -9.933e-05, 0.0005308, -1.0, -9.933e-05, 0.0005308, -1.0, -9.933e-05, 0.0005308, -1.0, -9.933e-05, 0.0005308, -1.0, -9.933e-05, 0.0005308, -1.0, -9.933e-05, 0.0005308, -1.0, -9.933e-05, 0.0005308, -1.0, -9.933e-05, 0.0005308, -1.0, -9.933e-05, 0.0005308, -1.0, -9.933e-05, 0.0005308, -1.0, -9.933e-05, 0.0005308, -1.0, -9.933e-05, 0.0005308, -1.0, -9.933e-05, 0.0005308, -1.0, -9.933e-05, 0.0005308, -1.0, -9.933e-05, 0.0005308, -1.0, -9.933e-05, 0.0005308, -1.0, -9.933e-05, 0.0005308, -1.0, -9.933e-05, 0.0005308, -1.0, -9.933e-05, 0.7922, 1.667e-07, -0.6102, 0.9191, 8.599e-08, -0.394, 0.9191, 8.594e-08, -0.3941, 0.7922, 1.667e-07, -0.6102, -0.4227, 0.001265, 0.9063, -0.6221, 0.001076, 0.7829, -0.6221, 0.001076, 0.783, -0.4231, 0.001265, 0.9061, -0.9191, 0.0005008, 0.394, -0.9191, 0.0005009, 0.3941, -0.7922, 0.0008181, 0.6103, -0.7925, 0.0008174, 0.6099, -0.4231, -2.85e-05, 0.9061, -0.4232, -2.85e-05, 0.906, -0.2074, -1.396e-05, 0.9783, -0.2073, -1.396e-05, 0.9783, 0.0, 1.0, 1.292e-07, 0.0, 1.0, 1.292e-07, 0.0, 1.0, 1.292e-07, 0.0, 1.0, 1.292e-07, 0.0, 1.0, 1.292e-07, 0.0, 1.0, 1.292e-07, 0.0, 1.0, 1.292e-07, 0.0, 1.0, 1.292e-07, 0.0, 1.0, 1.292e-07, 0.0, 1.0, 1.292e-07, 0.0, 1.0, 1.292e-07, 0.0, 1.0, 1.292e-07, 0.0, 1.0, 1.292e-07, 0.0, 1.0, 1.292e-07, 0.0, 1.0, 1.292e-07, 0.0, 1.0, 1.292e-07, 0.0, 1.0, 1.292e-07, 0.0, 1.0, 1.292e-07, 0.0, 1.0, 1.292e-07, 0.0, 1.0, 1.292e-07, 0.0, 1.0, 1.292e-07, 0.0, 1.0, 1.292e-07, 0.0, 1.0, 1.292e-07, 0.0, 1.0, 1.292e-07, 0.0, 1.0, 1.292e-07, 0.0, 1.0, 1.292e-07, 0.0, 1.0, 1.292e-07, 0.0, 1.0, 1.292e-07, 0.0, 1.0, 1.292e-07, 0.0, 1.0, 1.292e-07, 0.0, 1.0, 1.292e-07, 0.0, 1.0, 1.292e-07, -0.04099, 0.001423, 0.9992, -0.04098, 0.001423, 0.9992, 0.01415, 0.001428, 0.9999, 0.01415, 0.001428, 0.9999, -0.01563, 6.775e-08, -0.9999, -0.01563, 6.775e-08, -0.9999, 0.04056, 8.373e-08, -0.9992, 0.04024, 8.364e-08, -0.9992, -0.7925, 0.0008174, 0.6099, -0.7922, 0.0008181, 0.6103, -0.6221, 0.001076, 0.783, -0.6221, 0.001076, 0.7829, 0.208, 1.104e-07, -0.9781, 0.4231, 6.043e-08, -0.9061, 0.4231, 6.043e-08, -0.9061, 0.2073, 1.104e-07, -0.9783, 0.622, 0.0, -0.783, 0.7921, 1.394e-08, -0.6103, 0.7922, 1.396e-08, -0.6102, 0.6221, 0.0, -0.7829, 0.2073, 1.104e-07, -0.9783, 0.04024, 8.364e-08, -0.9992, 0.04056, 8.373e-08, -0.9992, 0.208, 1.104e-07, -0.9781, -0.04025, -2.967e-06, 0.9992, -0.2073, -1.396e-05, 0.9783, -0.2074, -1.396e-05, 0.9783, -0.04023, -2.966e-06, 0.9992, -0.4231, -2.85e-05, 0.9061, -0.6221, -4.194e-05, 0.7829, -0.6221, -4.194e-05, 0.7829, -0.4232, -2.85e-05, 0.906, 0.2073, 5.025e-08, -0.9783, 0.2073, 5.024e-08, -0.9783, 0.04091, -1.926e-07, -0.9992, 0.04092, -1.925e-07, -0.9992, -0.9191, 0.0005008, 0.394, -0.9776, 0.0001827, 0.2107, -0.9775, 0.0001829, 0.2108, -0.9191, 0.0005009, 0.3941, -0.9775, -1.315e-05, 0.2107, -0.9775, 0.0001829, 0.2108, -0.9776, 0.0001827, 0.2107, -0.9775, -1.315e-05, 0.2107])] * 3)])

# ---- objects
ob_sot_23_5 = bpy.data.objects.new('SOT-23-5', me_sot_23_5)

# ---- transforms, parenting, visibility, modifiers, constraints
ob_sot_23_5.location = (0.0, 0.0, 0.0)
ob_sot_23_5.lineart.crease_threshold = 0.0
_m = ob_sot_23_5.modifiers.new('Auto Smooth', 'NODES')
_m.node_group = ng_auto_smooth_001
_gi = [s.identifier for s in ng_auto_smooth_001.interface.items_tree if s.item_type == 'SOCKET' and s.in_out == 'INPUT']
_m[_gi[1]] = 0.5236  # Angle
_m = ob_sot_23_5.modifiers.new('Bevel', 'BEVEL')
_m.width = 0.003
_m.width_pct = 0.003
_m.segments = 3
_m.use_clamp_overlap = False

# ---- collection membership
col_sot_23_5.objects.link(ob_sot_23_5)

# ---- scene / render settings (as saved in the file)
scene.frame_start = 1; scene.frame_end = 250; scene.frame_set(89)
scene.render.engine = 'BLENDER_EEVEE_NEXT'
scene.cycles.use_denoising = False
scene.cycles.samples = 128
scene.cycles.sampling_pattern = 'TABULATED_SOBOL'
scene.cycles.use_adaptive_sampling = False
scene.cycles.use_light_tree = False
scene.eevee.ray_tracing_options.trace_max_roughness = 0.0
scene.view_settings.view_transform = 'Filmic'
bpy.context.view_layer.update()

# ---- added for rendering (the .blend has no active camera and no usable light): camera, sun
cam_auto = bpy.data.cameras.new('AutoCamera')
cam_auto.lens = 50.0
cam_auto.sensor_width = 36.0
cam_auto.clip_end = 1000.0
ob_auto_camera = bpy.data.objects.new('AutoCamera', cam_auto)
scene.collection.objects.link(ob_auto_camera)
ob_auto_camera.location = (3.88088, -4.66787, 3.68766)
ob_auto_camera.rotation_euler = (1.09748, -7.21219e-08, 0.694738)
scene.camera = ob_auto_camera
light_auto_sun = bpy.data.lights.new('AutoSun', 'SUN')
light_auto_sun.energy = 3.0
light_auto_sun.angle = 0.0523599
ob_auto_sun = bpy.data.objects.new('AutoSun', light_auto_sun)
scene.collection.objects.link(ob_auto_sun)
ob_auto_sun.rotation_euler = (0.872665, 0.174533, 0.523599)
bpy.context.view_layer.update()
